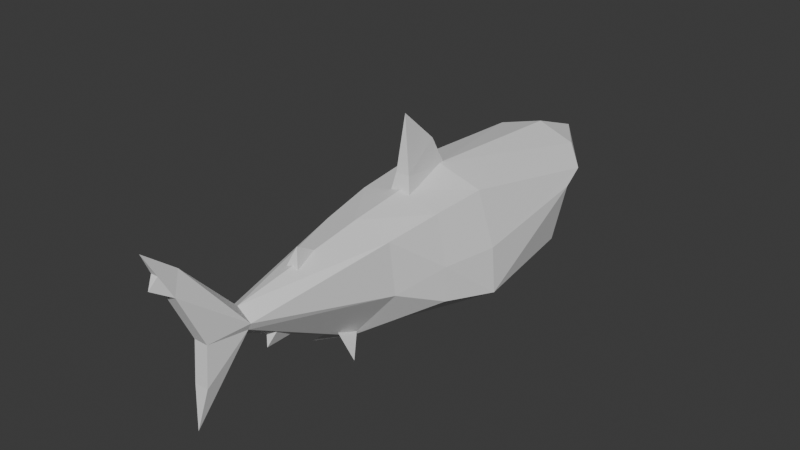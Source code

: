 # Source: penguin.blend  (saved by Blender 5.0.119; exported with 4.5.12 LTS)
import bpy
from mathutils import Matrix  # noqa: F401  (used for matrix-valued properties, if any)

bpy.ops.wm.read_factory_settings(use_empty=True)
scene = bpy.context.scene
scene.name = 'Scene'

# ---- collections
col_penguin_collection = bpy.data.collections.new('Penguin Collection'); scene.collection.children.link(col_penguin_collection)
col_seal_collection = bpy.data.collections.new('Seal Collection'); scene.collection.children.link(col_seal_collection)
col_shark_collection = bpy.data.collections.new('Shark Collection'); scene.collection.children.link(col_shark_collection)

# ---- images (referenced by path relative to the original .blend; pixels are not part of the script)
import os
ASSET_DIR = os.environ.get("B2B_ASSET_DIR", "")  # directory of the original .blend (textures are referenced by path, not embedded)
HERE = os.path.dirname(os.path.abspath(__file__))  # packed textures are extracted next to this script under _unpacked/

def load_image(name, relpath, width, height, colorspace="sRGB"):
    """Load a texture the original file referenced (path relative to the .blend, or extracted next to this script)."""
    p = next((c for c in (os.path.join(HERE, relpath), os.path.join(ASSET_DIR, relpath)) if relpath and os.path.exists(c)), "")
    if p:
        img = bpy.data.images.load(p, check_existing=True)
        img.name = name
    else:  # same state as the original file: an image datablock whose file is absent (Cycles renders it pink)
        img = bpy.data.images.new(name, width, height)
        img.source = "FILE"
        img.filepath = "//" + (relpath or name)
    img.colorspace_settings.name = colorspace
    return img
img_penguin_texture_png = load_image('penguin_texture.png', 'penguin_texture.png', 1024, 1024, 'sRGB')
img_seal_texture_png = load_image('seal_texture.png', 'seal_texture.png', 1024, 1024, 'sRGB')

# ---- materials (node trees are filled in below, after node groups)
mat_penguin_material = bpy.data.materials.new('penguin_material')
mat_seal_material = bpy.data.materials.new('seal_material')
mat_seal_material_001 = bpy.data.materials.new('seal_material.001')

# ---- material node trees
mat_penguin_material.use_nodes = True; mat_penguin_material.node_tree.nodes.clear()
_N = mat_penguin_material.node_tree.nodes; _L = mat_penguin_material.node_tree.links
n0 = _N.new('ShaderNodeBsdfPrincipled'); n0.name = 'Principled BSDF'; n0.location = (-200, 100)
n0.inputs[2].default_value = 1.0
n1 = _N.new('ShaderNodeOutputMaterial'); n1.name = 'Material Output'; n1.location = (200, 100)
n2 = _N.new('ShaderNodeTexImage'); n2.name = 'Image Texture'; n2.location = (-490, 80)
n2.image = img_penguin_texture_png
n2.interpolation = 'Closest'
_L.new(n0.outputs[0], n1.inputs[0])
_L.new(n2.outputs[0], n0.inputs[0])
n1.is_active_output = True
mat_seal_material.use_nodes = True; mat_seal_material.node_tree.nodes.clear()
_N = mat_seal_material.node_tree.nodes; _L = mat_seal_material.node_tree.links
n0 = _N.new('ShaderNodeBsdfPrincipled'); n0.name = 'Principled BSDF'; n0.location = (-200, 100)
n1 = _N.new('ShaderNodeOutputMaterial'); n1.name = 'Material Output'; n1.location = (200, 100)
n2 = _N.new('ShaderNodeTexImage'); n2.name = 'Image Texture'; n2.location = (-490, 80)
n2.image = img_seal_texture_png
n2.interpolation = 'Closest'
_L.new(n0.outputs[0], n1.inputs[0])
_L.new(n2.outputs[0], n0.inputs[0])
n1.is_active_output = True
mat_seal_material_001.use_nodes = True; mat_seal_material_001.node_tree.nodes.clear()
_N = mat_seal_material_001.node_tree.nodes; _L = mat_seal_material_001.node_tree.links
n0 = _N.new('ShaderNodeBsdfPrincipled'); n0.name = 'Principled BSDF'; n0.location = (-200, 100)
n1 = _N.new('ShaderNodeOutputMaterial'); n1.name = 'Material Output'; n1.location = (200, 100)
n2 = _N.new('ShaderNodeTexImage'); n2.name = 'Image Texture'; n2.location = (-490, 80)
n2.image = img_seal_texture_png
n2.interpolation = 'Closest'
_L.new(n0.outputs[0], n1.inputs[0])
_L.new(n2.outputs[0], n0.inputs[0])
n1.is_active_output = True

# ---- world
world_world = bpy.data.worlds.new('World'); scene.world = world_world
world_world.use_nodes = True; world_world.node_tree.nodes.clear()
_N = world_world.node_tree.nodes; _L = world_world.node_tree.links
n0 = _N.new('ShaderNodeOutputWorld'); n0.name = 'World Output'; n0.location = (200, 100)
n1 = _N.new('ShaderNodeBackground'); n1.name = 'Background'; n1.location = (-200, 100)
n1.inputs[0].default_value = (0.05088, 0.05088, 0.05088, 1.0)
_L.new(n1.outputs[0], n0.inputs[0])
n0.is_active_output = True
world_world.color = (0.05088, 0.05088, 0.05088)
world_world.sun_shadow_jitter_overblur = 0.0

# ---- meshes
me_penguin_head = bpy.data.meshes.new('penguin_head')
me_penguin_head.from_pydata([(-8.0, -3.0, 20.0), (-10.0, 6.0, 17.0), (-12.0, -3.0, 17.0), (0.0, -2.0, 22.0), (0.0, 7.0, 21.0), (0.0, -9.0, 19.0), (8.0, -3.0, 20.0), (0.0, -12.0, 13.0), (8.0, -9.0, 15.0), (0.0, -16.0, 13.0), (5.0, -11.0, 11.0), (-5.0, -11.0, 11.0), (0.0, -10.0, 6.0), (-13.0, -3.0, 9.0), (-6.0, -8.0, 5.0), (-12.0, 7.0, 10.0), (-10.0, 6.0, 6.0), (0.0, 13.0, 10.0), (0.0, 11.0, 6.0), (12.0, -3.0, 17.0), (10.0, 6.0, 17.0), (13.0, -3.0, 9.0), (12.0, 7.0, 10.0), (6.0, -8.0, 5.0), (10.0, 6.0, 6.0), (0.0, 0.0, 0.0), (-8.0, -9.0, 15.0), (0.0, 12.0, 17.0)], [], [(0, 1, 2), (3, 4, 0), (5, 6, 3), (7, 8, 5), (9, 10, 7), (11, 12, 9), (15, 16, 13), (17, 24, 18), (19, 20, 6), (21, 22, 19), (23, 24, 21), (14, 25, 12), (26, 2, 13), (5, 0, 26), (7, 26, 11), (20, 27, 4), (24, 25, 18), (21, 19, 8), (23, 12, 25), (7, 11, 9), (17, 22, 24), (15, 2, 1), (1, 0, 4), (4, 3, 6), (6, 5, 8), (8, 7, 10), (10, 9, 12), (14, 13, 16), (16, 17, 18), (16, 15, 17), (4, 6, 20), (20, 19, 22), (22, 21, 24), (24, 23, 25), (25, 14, 16), (15, 13, 2), (2, 26, 0), (0, 5, 3), (13, 11, 26), (26, 7, 5), (1, 4, 27), (16, 18, 25), (6, 8, 19), (8, 10, 21), (11, 14, 12), (23, 10, 12), (11, 13, 14), (23, 21, 10)])
_uv = me_penguin_head.uv_layers.new(name='UVMap')
_uv.uv.foreach_set('vector', [0.9844, 0.9844, 0.9844, 0.9844, 0.9844, 0.9844, 0.9844, 0.9844, 0.5, 0.9844, 0.9844, 0.9844, 0.01562, 0.9844, 0.01562, 0.9844, 0.01562, 0.9844, 0.01562, 0.875, 0.01562, 0.875, 0.01562, 0.9844, 0.01562, 0.875, 0.01562, 0.875, 0.01562, 0.875, 0.9844, 0.875, 0.9844, 0.7656, 0.9844, 0.875, 0.9844, 0.7656, 0.9844, 0.7656, 0.9844, 0.7656, 0.5, 0.7656, 0.01562, 0.7656, 0.5, 0.7656, 0.01562, 0.9844, 0.01562, 0.9844, 0.01562, 0.9844, 0.01562, 0.7656, 0.01562, 0.7656, 0.01562, 0.9844, 0.01562, 0.7656, 0.01562, 0.7656, 0.01562, 0.7656, 0.9844, 0.7656, 0.5, 0.7656, 0.9844, 0.7656, 0.9844, 0.875, 0.9844, 0.9844, 0.9844, 0.7656, 0.9844, 0.9844, 0.9844, 0.9844, 0.9844, 0.875, 0.9844, 0.875, 0.9844, 0.875, 0.9844, 0.875, 0.01562, 0.9844, 0.5, 0.9844, 0.5, 0.9844, 0.01562, 0.7656, 0.5, 0.7656, 0.5, 0.7656, 0.01562, 0.7656, 0.01562, 0.9844, 0.01562, 0.875, 0.01562, 0.7656, 0.01562, 0.7656, 0.5, 0.7656, 0.9844, 0.875, 0.9844, 0.875, 0.9844, 0.875, 0.5, 0.7656, 0.01562, 0.7656, 0.01562, 0.7656, 0.9844, 0.7656, 0.9844, 0.9844, 0.9844, 0.9844, 0.9844, 0.9844, 0.9844, 0.9844, 0.5, 0.9844, 0.5, 0.9844, 0.01562, 0.9844, 0.01562, 0.9844, 0.01562, 0.9844, 0.01562, 0.9844, 0.01562, 0.875, 0.01562, 0.875, 0.01562, 0.875, 0.01562, 0.875, 0.01562, 0.875, 0.01562, 0.875, 0.01562, 0.7656, 0.9844, 0.7656, 0.9844, 0.7656, 0.9844, 0.7656, 0.9844, 0.7656, 0.5, 0.7656, 0.5, 0.7656, 0.9844, 0.7656, 0.9844, 0.7656, 0.5, 0.7656, 0.5, 0.9844, 0.01562, 0.9844, 0.01562, 0.9844, 0.01562, 0.9844, 0.01562, 0.9844, 0.01562, 0.7656, 0.01562, 0.7656, 0.01562, 0.7656, 0.01562, 0.7656, 0.01562, 0.7656, 0.01562, 0.7656, 0.5, 0.7656, 0.5, 0.7656, 0.9844, 0.7656, 0.9844, 0.7656, 0.9844, 0.7656, 0.9844, 0.7656, 0.9844, 0.9844, 0.9844, 0.9844, 0.9844, 0.875, 0.9844, 0.9844, 0.9844, 0.9844, 0.9844, 0.9844, 0.9844, 0.9844, 0.9844, 0.7656, 0.9844, 0.875, 0.9844, 0.875, 0.9844, 0.875, 0.9844, 0.875, 0.9844, 0.9844, 0.9844, 0.9844, 0.5, 0.9844, 0.5, 0.9844, 0.9844, 0.7656, 0.5, 0.7656, 0.5, 0.7656, 0.01562, 0.9844, 0.01562, 0.875, 0.01562, 0.9844, 0.01562, 0.875, 0.01562, 0.875, 0.01562, 0.7656, 0.9844, 0.875, 0.9844, 0.7656, 0.9844, 0.7656, 0.01562, 0.7656, 0.01562, 0.875, 0.01562, 0.7656, 0.9844, 0.875, 0.9844, 0.7656, 0.9844, 0.7656, 0.01562, 0.7656, 0.01562, 0.7656, 0.01562, 0.875])
me_penguin_head.materials.append(mat_penguin_material)
me_penguin_head.update()
me_penguin_foot_right = bpy.data.meshes.new('penguin_foot_right')
me_penguin_foot_right.from_pydata([(4.768e-07, -3.0, 0.0), (-4.768e-07, 7.0, 0.0), (-6.0, 7.0, -3.0), (3.0, -4.0, -3.0), (6.0, 7.0, -3.0), (2.0, 9.0, -3.0), (4.0, 12.0, -3.0), (-4.0, 12.0, -3.0), (-2.0, 9.0, -3.0), (-3.0, -4.0, -3.0), (-9.537e-07, 14.0, -3.0)], [], [(7, 8, 2), (8, 10, 5), (5, 6, 4), (8, 9, 2), (4, 3, 5), (8, 5, 9), (9, 5, 3), (3, 0, 9), (2, 9, 0), (3, 4, 0), (2, 0, 1), (1, 0, 4), (2, 1, 7), (7, 1, 8), (8, 1, 10), (5, 10, 1), (5, 1, 6), (6, 1, 4)])
_uv = me_penguin_foot_right.uv_layers.new(name='UVMap')
_uv.uv.foreach_set('vector', [0.9844, 0.4531, 0.9844, 0.4375, 0.9844, 0.4375, 0.9844, 0.4375, 0.9844, 0.4531, 0.9844, 0.4375, 0.9844, 0.4375, 0.9844, 0.4531, 0.9844, 0.4375, 0.9844, 0.4375, 0.9844, 0.4219, 0.9844, 0.4375, 0.9844, 0.4375, 0.9844, 0.4219, 0.9844, 0.4375, 0.9844, 0.4375, 0.9844, 0.4375, 0.9844, 0.4219, 0.9844, 0.4219, 0.9844, 0.4375, 0.9844, 0.4219, 0.9844, 0.4219, 0.9844, 0.4219, 0.9844, 0.4219, 0.9844, 0.4375, 0.9844, 0.4219, 0.9844, 0.4219, 0.9844, 0.4219, 0.9844, 0.4375, 0.9844, 0.4219, 0.9844, 0.4375, 0.9844, 0.4219, 0.9844, 0.4375, 0.9844, 0.4375, 0.9844, 0.4219, 0.9844, 0.4375, 0.9844, 0.4375, 0.9844, 0.4375, 0.9844, 0.4531, 0.9844, 0.4531, 0.9844, 0.4375, 0.9844, 0.4375, 0.9844, 0.4375, 0.9844, 0.4375, 0.9844, 0.4531, 0.9844, 0.4375, 0.9844, 0.4531, 0.9844, 0.4375, 0.9844, 0.4375, 0.9844, 0.4375, 0.9844, 0.4531, 0.9844, 0.4531, 0.9844, 0.4375, 0.9844, 0.4375])
me_penguin_foot_right.materials.append(mat_penguin_material)
me_penguin_foot_right.update()
me_penguin_foot_left = bpy.data.meshes.new('penguin_foot_left')
me_penguin_foot_left.from_pydata([(-4.768e-07, -3.0, 0.0), (4.768e-07, 7.0, 0.0), (6.0, 7.0, -3.0), (-3.0, -4.0, -3.0), (-6.0, 7.0, -3.0), (-2.0, 9.0, -3.0), (-4.0, 12.0, -3.0), (4.0, 12.0, -3.0), (2.0, 9.0, -3.0), (3.0, -4.0, -3.0), (9.537e-07, 14.0, -3.0)], [], [(7, 2, 8), (8, 5, 10), (5, 4, 6), (8, 2, 9), (4, 5, 3), (8, 9, 5), (9, 3, 5), (3, 9, 0), (2, 0, 9), (3, 0, 4), (2, 1, 0), (1, 4, 0), (2, 7, 1), (7, 8, 1), (8, 10, 1), (5, 1, 10), (5, 6, 1), (6, 4, 1)])
_uv = me_penguin_foot_left.uv_layers.new(name='UVMap')
_uv.uv.foreach_set('vector', [0.9844, 0.4531, 0.9844, 0.4375, 0.9844, 0.4375, 0.9844, 0.4375, 0.9844, 0.4375, 0.9844, 0.4531, 0.9844, 0.4375, 0.9844, 0.4375, 0.9844, 0.4531, 0.9844, 0.4375, 0.9844, 0.4375, 0.9844, 0.4219, 0.9844, 0.4375, 0.9844, 0.4375, 0.9844, 0.4219, 0.9844, 0.4375, 0.9844, 0.4219, 0.9844, 0.4375, 0.9844, 0.4219, 0.9844, 0.4219, 0.9844, 0.4375, 0.9844, 0.4219, 0.9844, 0.4219, 0.9844, 0.4219, 0.9844, 0.4375, 0.9844, 0.4219, 0.9844, 0.4219, 0.9844, 0.4219, 0.9844, 0.4219, 0.9844, 0.4375, 0.9844, 0.4375, 0.9844, 0.4375, 0.9844, 0.4219, 0.9844, 0.4375, 0.9844, 0.4375, 0.9844, 0.4219, 0.9844, 0.4375, 0.9844, 0.4531, 0.9844, 0.4375, 0.9844, 0.4531, 0.9844, 0.4375, 0.9844, 0.4375, 0.9844, 0.4375, 0.9844, 0.4531, 0.9844, 0.4375, 0.9844, 0.4375, 0.9844, 0.4375, 0.9844, 0.4531, 0.9844, 0.4375, 0.9844, 0.4531, 0.9844, 0.4375, 0.9844, 0.4531, 0.9844, 0.4375, 0.9844, 0.4375])
me_penguin_foot_left.materials.append(mat_penguin_material)
me_penguin_foot_left.update()
me_penguin_body = bpy.data.meshes.new('penguin_body')
me_penguin_body.from_pydata([(-11.0, -6.0, 5.0), (-11.0, -10.0, 12.0), (-14.0, -1.0, 11.0), (-9.0, -6.0, 23.0), (-9.0, 6.0, 23.0), (-7.0, -1.0, 1.0), (0.0, -12.0, 4.0), (-5.0, -12.0, 9.0), (0.0, -13.0, 11.0), (0.0, -10.0, 24.0), (11.0, -10.0, 12.0), (14.0, -1.0, 11.0), (9.0, -6.0, 23.0), (0.0, 10.0, 5.0), (-9.0, 8.0, 5.0), (0.0, 12.0, 11.0), (-11.0, 9.0, 11.0), (0.0, 11.0, 22.0), (11.0, 9.0, 11.0), (9.0, 6.0, 23.0), (9.0, 8.0, 5.0), (7.0, -1.0, 1.0), (11.0, -6.0, 5.0), (5.0, -12.0, 9.0), (0.0, -18.0, 11.0), (0.0, 0.0, 38.0), (-6.0, 3.0, 32.0), (-6.0, -3.0, 32.0), (6.0, -3.0, 32.0), (6.0, 3.0, 32.0), (0.0, -6.0, 32.0), (0.0, 6.0, 32.0)], [], [(0, 1, 2), (2, 3, 4), (5, 6, 0), (7, 0, 6), (0, 7, 1), (8, 1, 7), (1, 8, 9), (10, 9, 8), (11, 12, 10), (6, 5, 13), (14, 13, 5), (13, 14, 15), (16, 15, 14), (15, 16, 17), (18, 17, 19), (20, 15, 18), (15, 20, 13), (21, 13, 20), (11, 10, 22), (23, 22, 10), (22, 23, 6), (24, 6, 23), (6, 24, 7), (8, 7, 24), (5, 0, 14), (2, 14, 0), (14, 2, 16), (22, 6, 21), (13, 21, 6), (24, 23, 8), (10, 8, 23), (21, 20, 22), (11, 22, 20), (20, 18, 11), (3, 2, 1), (9, 10, 12), (12, 11, 19), (4, 17, 16), (4, 16, 2), (19, 31, 29), (19, 11, 18), (3, 1, 9), (17, 18, 15), (28, 9, 12), (9, 27, 3), (4, 31, 17), (27, 26, 4), (29, 28, 12), (27, 4, 3), (29, 12, 19), (19, 17, 31), (4, 26, 31), (9, 30, 27), (28, 30, 9), (25, 26, 27), (25, 28, 29), (25, 30, 28), (25, 27, 30), (25, 31, 26), (25, 29, 31)])
_uv = me_penguin_body.uv_layers.new(name='UVMap')
_uv.uv.foreach_set('vector', [0.4531, 0.04688, 0.4688, 0.125, 0.4531, 0.125, 0.4531, 0.125, 0.4375, 0.375, 0.375, 0.375, 0.375, 0.01562, 0.4844, 0.04688, 0.4531, 0.04688, 0.4688, 0.07812, 0.4531, 0.04688, 0.4844, 0.04688, 0.4531, 0.04688, 0.4688, 0.07812, 0.4688, 0.125, 0.4844, 0.125, 0.4688, 0.125, 0.4688, 0.07812, 0.4688, 0.125, 0.4844, 0.125, 0.4844, 0.375, 0.03125, 0.125, 0.01562, 0.375, 0.01562, 0.125, 0.04688, 0.125, 0.0625, 0.375, 0.03125, 0.125, 0.25, 0.01562, 0.375, 0.01562, 0.25, 0.04688, 0.375, 0.04688, 0.25, 0.04688, 0.375, 0.01562, 0.25, 0.04688, 0.375, 0.04688, 0.25, 0.125, 0.375, 0.125, 0.25, 0.125, 0.375, 0.04688, 0.25, 0.125, 0.375, 0.125, 0.25, 0.375, 0.125, 0.125, 0.25, 0.375, 0.125, 0.375, 0.125, 0.04688, 0.25, 0.125, 0.125, 0.125, 0.25, 0.125, 0.125, 0.04688, 0.25, 0.04688, 0.125, 0.01562, 0.25, 0.04688, 0.125, 0.04688, 0.04688, 0.125, 0.03125, 0.125, 0.04688, 0.04688, 0.03125, 0.07812, 0.04688, 0.04688, 0.03125, 0.125, 0.04688, 0.04688, 0.03125, 0.07812, 0.01562, 0.04688, 0.01562, 0.125, 0.01562, 0.04688, 0.03125, 0.07812, 0.4844, 0.04688, 0.4844, 0.125, 0.4688, 0.07812, 0.4844, 0.125, 0.4688, 0.07812, 0.4844, 0.125, 0.375, 0.01562, 0.4531, 0.04688, 0.375, 0.04688, 0.4531, 0.125, 0.375, 0.04688, 0.4531, 0.04688, 0.375, 0.04688, 0.4531, 0.125, 0.375, 0.125, 0.04688, 0.04688, 0.01562, 0.04688, 0.125, 0.01562, 0.25, 0.04688, 0.125, 0.01562, 0.25, 0.01562, 0.01562, 0.125, 0.03125, 0.07812, 0.01562, 0.125, 0.03125, 0.125, 0.01562, 0.125, 0.03125, 0.07812, 0.125, 0.01562, 0.125, 0.04688, 0.04688, 0.04688, 0.04688, 0.125, 0.04688, 0.04688, 0.125, 0.04688, 0.125, 0.04688, 0.125, 0.125, 0.04688, 0.125, 0.4375, 0.375, 0.4531, 0.125, 0.4688, 0.125, 0.01562, 0.375, 0.03125, 0.125, 0.0625, 0.375, 0.0625, 0.375, 0.04688, 0.125, 0.125, 0.375, 0.375, 0.375, 0.25, 0.375, 0.375, 0.125, 0.375, 0.375, 0.375, 0.125, 0.4531, 0.125, 0.125, 0.375, 0.25, 0.4688, 0.125, 0.4688, 0.125, 0.375, 0.04688, 0.125, 0.125, 0.125, 0.4375, 0.375, 0.4688, 0.125, 0.4844, 0.375, 0.25, 0.375, 0.125, 0.125, 0.25, 0.125, 0.0625, 0.4531, 0.01562, 0.375, 0.0625, 0.375, 0.4844, 0.375, 0.4375, 0.4531, 0.4375, 0.375, 0.375, 0.375, 0.25, 0.4688, 0.25, 0.375, 0.4375, 0.4531, 0.375, 0.4688, 0.375, 0.375, 0.125, 0.4688, 0.0625, 0.4531, 0.0625, 0.375, 0.4375, 0.4531, 0.375, 0.375, 0.4375, 0.375, 0.125, 0.4688, 0.0625, 0.375, 0.125, 0.375, 0.125, 0.375, 0.25, 0.375, 0.25, 0.4688, 0.375, 0.375, 0.375, 0.4688, 0.25, 0.4688, 0.4844, 0.375, 0.4844, 0.4844, 0.4375, 0.4531, 0.0625, 0.4531, 0.01562, 0.4844, 0.01562, 0.375, 0.375, 0.4844, 0.375, 0.4688, 0.4375, 0.4531, 0.125, 0.4844, 0.0625, 0.4531, 0.125, 0.4688, 0.125, 0.4844, 0.01562, 0.4844, 0.0625, 0.4531, 0.375, 0.4844, 0.4375, 0.4531, 0.4844, 0.4844, 0.25, 0.4844, 0.25, 0.4688, 0.375, 0.4688, 0.25, 0.4844, 0.125, 0.4688, 0.25, 0.4688])
me_penguin_body.materials.append(mat_penguin_material)
me_penguin_body.update()
me_penguin_flipper_right = bpy.data.meshes.new('penguin_flipper_right')
me_penguin_flipper_right.from_pydata([(0.0, -6.0, 0.0), (7.0, -5.0, -5.0), (3.0, 4.0, 0.0), (9.0, -4.0, -14.0), (8.0, 3.0, -11.0), (4.0, -7.0, -7.0), (9.537e-07, 6.0, 0.0), (3.0, 6.0, -5.0), (-3.0, -1.0, 2.0)], [], [(1, 2, 0), (3, 4, 1), (1, 5, 3), (5, 0, 7), (2, 4, 7), (2, 1, 4), (6, 7, 0), (4, 3, 5), (5, 1, 0), (5, 7, 4), (7, 6, 2), (2, 8, 0), (6, 8, 2), (6, 0, 8)])
_uv = me_penguin_flipper_right.uv_layers.new(name='UVMap')
_uv.uv.foreach_set('vector', [0.01562, 0.01562, 0.01562, 0.01562, 0.01562, 0.01562, 0.01562, 0.01562, 0.01562, 0.01562, 0.01562, 0.01562, 0.01562, 0.01562, 0.01562, 0.01562, 0.01562, 0.01562, 0.01562, 0.01562, 0.01562, 0.01562, 0.01562, 0.01562, 0.01562, 0.01562, 0.01562, 0.01562, 0.01562, 0.01562, 0.01562, 0.01562, 0.01562, 0.01562, 0.01562, 0.01562, 0.01562, 0.01562, 0.01562, 0.01562, 0.01562, 0.01562, 0.01562, 0.01562, 0.01562, 0.01562, 0.01562, 0.01562, 0.01562, 0.01562, 0.01562, 0.01562, 0.01562, 0.01562, 0.01562, 0.01562, 0.01562, 0.01562, 0.01562, 0.01562, 0.01562, 0.01562, 0.01562, 0.01562, 0.01562, 0.01562, 0.01562, 0.01562, 0.01562, 0.01562, 0.01562, 0.01562, 0.01562, 0.01562, 0.01562, 0.01562, 0.01562, 0.01562, 0.01562, 0.01562, 0.01562, 0.01562, 0.01562, 0.01562])
me_penguin_flipper_right.materials.append(mat_penguin_material)
me_penguin_flipper_right.update()
me_penguin_flipper_left = bpy.data.meshes.new('penguin_flipper_left')
me_penguin_flipper_left.from_pydata([(0.0, -6.0, 0.0), (-7.0, -5.0, -5.0), (-3.0, 4.0, 0.0), (-9.0, -4.0, -14.0), (-8.0, 3.0, -11.0), (-4.0, -7.0, -7.0), (-9.537e-07, 6.0, 0.0), (-3.0, 6.0, -5.0), (3.0, -1.0, 2.0)], [], [(1, 0, 2), (3, 1, 4), (1, 3, 5), (5, 7, 0), (2, 7, 4), (2, 4, 1), (6, 0, 7), (4, 5, 3), (5, 0, 1), (5, 4, 7), (7, 2, 6), (2, 0, 8), (6, 2, 8), (6, 8, 0)])
_uv = me_penguin_flipper_left.uv_layers.new(name='UVMap')
_uv.uv.foreach_set('vector', [0.01562, 0.01562, 0.01562, 0.01562, 0.01562, 0.01562, 0.01562, 0.01562, 0.01562, 0.01562, 0.01562, 0.01562, 0.01562, 0.01562, 0.01562, 0.01562, 0.01562, 0.01562, 0.01562, 0.01562, 0.01562, 0.01562, 0.01562, 0.01562, 0.01562, 0.01562, 0.01562, 0.01562, 0.01562, 0.01562, 0.01562, 0.01562, 0.01562, 0.01562, 0.01562, 0.01562, 0.01562, 0.01562, 0.01562, 0.01562, 0.01562, 0.01562, 0.01562, 0.01562, 0.01562, 0.01562, 0.01562, 0.01562, 0.01562, 0.01562, 0.01562, 0.01562, 0.01562, 0.01562, 0.01562, 0.01562, 0.01562, 0.01562, 0.01562, 0.01562, 0.01562, 0.01562, 0.01562, 0.01562, 0.01562, 0.01562, 0.01562, 0.01562, 0.01562, 0.01562, 0.01562, 0.01562, 0.01562, 0.01562, 0.01562, 0.01562, 0.01562, 0.01562, 0.01562, 0.01562, 0.01562, 0.01562, 0.01562, 0.01562])
me_penguin_flipper_left.materials.append(mat_penguin_material)
me_penguin_flipper_left.update()
me_penguin_glasses = bpy.data.meshes.new('penguin_glasses')
me_penguin_glasses.from_pydata([(-7.0, 12.0, 9.0), (-14.0, 8.0, 19.0), (0.0, 13.0, 15.0), (0.0, 13.0, 16.0), (0.0, 15.0, 14.0), (0.0, 15.0, 15.0), (7.0, 12.0, 9.0), (14.0, 8.0, 19.0)], [], [(0, 5, 4), (3, 0, 2), (0, 4, 2), (5, 1, 3), (6, 4, 5), (3, 2, 6), (6, 2, 4), (5, 3, 7), (6, 5, 7), (0, 1, 5), (3, 6, 7), (3, 1, 0)])
_uv = me_penguin_glasses.uv_layers.new(name='UVMap')
_uv.uv.foreach_set('vector', [0.9844, 0.4844, 0.9844, 0.4844, 0.9844, 0.4844, 0.9844, 0.4844, 0.9844, 0.4844, 0.9844, 0.4844, 0.9844, 0.4844, 0.9844, 0.4844, 0.9844, 0.4844, 0.9844, 0.4844, 0.9844, 0.4844, 0.9844, 0.4844, 0.9844, 0.4844, 0.9844, 0.4844, 0.9844, 0.4844, 0.9844, 0.4844, 0.9844, 0.4844, 0.9844, 0.4844, 0.9844, 0.4844, 0.9844, 0.4844, 0.9844, 0.4844, 0.9844, 0.4844, 0.9844, 0.4844, 0.9844, 0.4844, 0.9844, 0.4844, 0.9844, 0.4844, 0.9844, 0.4844, 0.9844, 0.4844, 0.9844, 0.4844, 0.9844, 0.4844, 0.9844, 0.4844, 0.9844, 0.4844, 0.9844, 0.4844, 0.9844, 0.4844, 0.9844, 0.4844, 0.9844, 0.4844])
me_penguin_glasses.materials.append(mat_penguin_material)
me_penguin_glasses.update()
me_penguin_beak = bpy.data.meshes.new('penguin_beak')
me_penguin_beak.from_pydata([(2.0, 17.0, 10.92), (0.0, 11.0, 6.924), (-2.0, 17.0, 10.92), (4.0, 10.0, 9.924), (0.0, 12.0, 14.92), (0.0, 20.0, 10.92), (-4.0, 10.0, 9.924)], [], [(0, 1, 2), (3, 0, 4), (5, 2, 4), (5, 0, 2), (6, 2, 1), (1, 0, 3), (5, 4, 0), (6, 4, 2)])
_uv = me_penguin_beak.uv_layers.new(name='UVMap')
_uv.uv.foreach_set('vector', [0.9844, 0.4531, 0.9844, 0.4219, 0.9844, 0.4531, 0.9844, 0.4219, 0.9844, 0.4531, 0.9844, 0.4219, 0.9844, 0.4531, 0.9844, 0.4531, 0.9844, 0.4219, 0.9844, 0.4531, 0.9844, 0.4531, 0.9844, 0.4531, 0.9844, 0.4219, 0.9844, 0.4531, 0.9844, 0.4219, 0.9844, 0.4219, 0.9844, 0.4531, 0.9844, 0.4219, 0.9844, 0.4531, 0.9844, 0.4219, 0.9844, 0.4531, 0.9844, 0.4219, 0.9844, 0.4219, 0.9844, 0.4531])
me_penguin_beak.materials.append(mat_penguin_material)
me_penguin_beak.update()
me_penguin_glasses_v2 = bpy.data.meshes.new('penguin_glasses_v2')
me_penguin_glasses_v2.from_pydata([(-3.0, 13.0, 13.0), (-3.0, 13.0, 14.0), (0.0, 13.0, 15.0), (0.0, 13.0, 16.0), (0.0, 14.0, 14.0), (0.0, 14.0, 15.0), (3.0, 13.0, 13.0), (3.0, 13.0, 14.0), (-8.0, 11.0, 10.0), (-8.0, 11.0, 17.0), (-5.0, 12.0, 10.0), (-5.0, 12.0, 17.0), (-10.0, 10.0, 12.0), (-3.0, 13.0, 12.0), (-7.0, 11.0, 14.0), (-7.0, 13.0, 14.0), (-10.0, 10.0, 15.0), (-3.0, 13.0, 15.0), (8.0, 11.0, 10.0), (8.0, 11.0, 17.0), (5.0, 12.0, 10.0), (5.0, 12.0, 17.0), (10.0, 10.0, 12.0), (3.0, 13.0, 12.0), (7.0, 11.0, 14.0), (7.0, 13.0, 14.0), (10.0, 10.0, 15.0), (3.0, 13.0, 15.0)], [], [(0, 5, 4), (3, 0, 2), (0, 4, 2), (5, 1, 3), (6, 4, 5), (3, 2, 6), (6, 2, 4), (5, 3, 7), (6, 5, 7), (0, 1, 5), (3, 6, 7), (3, 1, 0), (11, 9, 14), (16, 14, 9), (12, 14, 16), (8, 14, 12), (10, 14, 8), (10, 13, 14), (14, 13, 17), (14, 17, 11), (15, 11, 17), (11, 15, 9), (16, 9, 15), (16, 15, 12), (12, 15, 8), (8, 15, 10), (10, 15, 13), (21, 24, 19), (26, 19, 24), (22, 26, 24), (18, 22, 24), (20, 18, 24), (20, 24, 23), (24, 27, 23), (24, 21, 27), (25, 27, 21), (21, 19, 25), (26, 25, 19), (26, 22, 25), (22, 18, 25), (18, 20, 25), (20, 23, 25), (15, 17, 13), (23, 27, 25)])
_uv = me_penguin_glasses_v2.uv_layers.new(name='UVMap')
_uv.uv.foreach_set('vector', [0.9844, 0.4844, 0.9844, 0.4844, 0.9844, 0.4844, 0.9844, 0.4844, 0.9844, 0.4844, 0.9844, 0.4844, 0.9844, 0.4844, 0.9844, 0.4844, 0.9844, 0.4844, 0.9844, 0.4844, 0.9844, 0.4844, 0.9844, 0.4844, 0.9844, 0.4844, 0.9844, 0.4844, 0.9844, 0.4844, 0.9844, 0.4844, 0.9844, 0.4844, 0.9844, 0.4844, 0.9844, 0.4844, 0.9844, 0.4844, 0.9844, 0.4844, 0.9844, 0.4844, 0.9844, 0.4844, 0.9844, 0.4844, 0.9844, 0.4844, 0.9844, 0.4844, 0.9844, 0.4844, 0.9844, 0.4844, 0.9844, 0.4844, 0.9844, 0.4844, 0.9844, 0.4844, 0.9844, 0.4844, 0.9844, 0.4844, 0.9844, 0.4844, 0.9844, 0.4844, 0.9844, 0.4844, 0.9844, 0.4844, 0.9844, 0.4844, 0.9844, 0.4844, 0.9844, 0.4844, 0.9844, 0.4844, 0.9844, 0.4844, 0.9844, 0.4844, 0.9844, 0.4844, 0.9844, 0.4844, 0.9844, 0.4844, 0.9844, 0.4844, 0.9844, 0.4844, 0.9844, 0.4844, 0.9844, 0.4844, 0.9844, 0.4844, 0.9844, 0.4844, 0.9844, 0.4844, 0.9844, 0.4844, 0.9844, 0.4844, 0.9844, 0.4844, 0.9844, 0.4844, 0.9844, 0.4844, 0.9844, 0.4844, 0.9844, 0.4844, 0.9844, 0.4844, 0.9844, 0.4844, 0.9844, 0.4844, 0.9844, 0.4844, 0.9844, 0.4844, 0.9844, 0.4844, 0.9844, 0.4844, 0.9844, 0.4844, 0.9844, 0.4844, 0.9844, 0.4844, 0.9844, 0.4844, 0.9844, 0.4844, 0.9844, 0.4844, 0.9844, 0.4844, 0.9844, 0.4844, 0.9844, 0.4844, 0.9844, 0.4844, 0.9844, 0.4844, 0.9844, 0.4844, 0.9844, 0.4844, 0.9844, 0.4844, 0.9844, 0.4844, 0.9844, 0.4844, 0.9844, 0.4844, 0.9844, 0.4844, 0.9844, 0.4844, 0.9844, 0.4844, 0.9844, 0.4844, 0.9844, 0.4844, 0.9844, 0.4844, 0.9844, 0.4844, 0.9844, 0.4844, 0.9844, 0.4844, 0.9844, 0.4844, 0.9844, 0.4844, 0.9844, 0.4844, 0.9844, 0.4844, 0.9844, 0.4844, 0.9844, 0.4844, 0.9844, 0.4844, 0.9844, 0.4844, 0.9844, 0.4844, 0.9844, 0.4844, 0.9844, 0.4844, 0.9844, 0.4844, 0.9844, 0.4844, 0.9844, 0.4844, 0.9844, 0.4844, 0.9844, 0.4844, 0.9844, 0.4844, 0.9844, 0.4844, 0.9844, 0.4844, 0.9844, 0.4844, 0.9844, 0.4844, 0.9844, 0.4844, 0.9844, 0.4844, 0.9844, 0.4844, 0.9844, 0.4844, 0.9844, 0.4844, 0.9844, 0.4844, 0.9844, 0.4844, 0.9844, 0.4844, 0.9844, 0.4844, 0.9844, 0.4844, 0.9844, 0.4844, 0.9844, 0.4844, 0.9844, 0.4844, 0.9844, 0.4844, 0.9844, 0.4844, 0.9844, 0.4844, 0.9844, 0.4844, 0.9844, 0.4844])
me_penguin_glasses_v2.materials.append(mat_penguin_material)
me_penguin_glasses_v2.update()
me_penguin_glasses_v3 = bpy.data.meshes.new('penguin_glasses_v3')
me_penguin_glasses_v3.from_pydata([(-10.0, 7.0, 17.0), (-10.0, 7.0, 19.0), (-3.0, 11.0, 15.0), (-3.0, 11.0, 17.0), (-3.0, 12.0, 15.0), (-3.0, 12.0, 17.0), (-10.0, 8.0, 19.0), (-10.0, 8.0, 17.0), (3.0, 11.0, 15.0), (3.0, 11.0, 17.0), (10.0, 7.0, 17.0), (10.0, 7.0, 19.0), (10.0, 8.0, 17.0), (10.0, 8.0, 19.0), (3.0, 12.0, 17.0), (3.0, 12.0, 15.0)], [], [(5, 6, 1), (3, 0, 2), (0, 4, 2), (5, 1, 3), (5, 2, 4), (5, 3, 2), (1, 6, 0), (3, 1, 0), (7, 0, 6), (0, 7, 4), (6, 5, 7), (4, 7, 5), (13, 14, 9), (11, 8, 10), (8, 12, 10), (13, 9, 11), (13, 10, 12), (13, 11, 10), (9, 14, 8), (11, 9, 8), (15, 8, 14), (8, 15, 12), (14, 13, 15), (12, 15, 13)])
_uv = me_penguin_glasses_v3.uv_layers.new(name='UVMap')
_uv.uv.foreach_set('vector', [0.9844, 0.4844, 0.9844, 0.4844, 0.9844, 0.4844, 0.9844, 0.4844, 0.9844, 0.4844, 0.9844, 0.4844, 0.9844, 0.4844, 0.9844, 0.4844, 0.9844, 0.4844, 0.9844, 0.4844, 0.9844, 0.4844, 0.9844, 0.4844, 0.9844, 0.4844, 0.9844, 0.4844, 0.9844, 0.4844, 0.9844, 0.4844, 0.9844, 0.4844, 0.9844, 0.4844, 0.9844, 0.4844, 0.9844, 0.4844, 0.9844, 0.4844, 0.9844, 0.4844, 0.9844, 0.4844, 0.9844, 0.4844, 0.9844, 0.4844, 0.9844, 0.4844, 0.9844, 0.4844, 0.9844, 0.4844, 0.9844, 0.4844, 0.9844, 0.4844, 0.9844, 0.4844, 0.9844, 0.4844, 0.9844, 0.4844, 0.9844, 0.4844, 0.9844, 0.4844, 0.9844, 0.4844, 0.9844, 0.4844, 0.9844, 0.4844, 0.9844, 0.4844, 0.9844, 0.4844, 0.9844, 0.4844, 0.9844, 0.4844, 0.9844, 0.4844, 0.9844, 0.4844, 0.9844, 0.4844, 0.9844, 0.4844, 0.9844, 0.4844, 0.9844, 0.4844, 0.9844, 0.4844, 0.9844, 0.4844, 0.9844, 0.4844, 0.9844, 0.4844, 0.9844, 0.4844, 0.9844, 0.4844, 0.9844, 0.4844, 0.9844, 0.4844, 0.9844, 0.4844, 0.9844, 0.4844, 0.9844, 0.4844, 0.9844, 0.4844, 0.9844, 0.4844, 0.9844, 0.4844, 0.9844, 0.4844, 0.9844, 0.4844, 0.9844, 0.4844, 0.9844, 0.4844, 0.9844, 0.4844, 0.9844, 0.4844, 0.9844, 0.4844, 0.9844, 0.4844, 0.9844, 0.4844, 0.9844, 0.4844])
me_penguin_glasses_v3.materials.append(mat_penguin_material)
me_penguin_glasses_v3.update()
me_penguin_eyes = bpy.data.meshes.new('penguin_eyes')
me_penguin_eyes.from_pydata([(-10.0, 6.0, 17.0), (-12.0, 7.0, 10.0), (0.0, 13.0, 10.0), (10.0, 6.0, 17.0), (12.0, 7.0, 10.0), (0.0, 12.0, 17.0)], [], [(4, 2, 3), (2, 1, 0), (2, 0, 5), (3, 2, 5)])
_uv = me_penguin_eyes.uv_layers.new(name='UVMap')
_uv.uv.foreach_set('vector', [0.01562, 0.7656, 0.5, 0.7656, 0.01562, 0.9844, 0.5, 0.7656, 0.9844, 0.7656, 0.9844, 0.9844, 0.5, 0.7656, 0.9844, 0.9844, 0.5, 0.9844, 0.01562, 0.9844, 0.5, 0.7656, 0.5, 0.9844])
me_penguin_eyes.materials.append(mat_penguin_material)
me_penguin_eyes.update()
me_penguin_eyes_v2 = bpy.data.meshes.new('penguin_eyes_v2')
me_penguin_eyes_v2.from_pydata([(-10.0, 6.0, 17.0), (-12.0, 7.0, 10.0), (0.0, 13.0, 10.0), (10.0, 6.0, 17.0), (12.0, 7.0, 10.0), (0.0, 12.0, 17.0)], [], [(4, 2, 3), (2, 1, 0), (2, 0, 5), (3, 2, 5)])
_uv = me_penguin_eyes_v2.uv_layers.new(name='UVMap')
_uv.uv.foreach_set('vector', [0.01562, 0.5156, 0.5, 0.5156, 0.01562, 0.7344, 0.5, 0.5156, 0.9844, 0.5156, 0.9844, 0.7344, 0.5, 0.5156, 0.9844, 0.7344, 0.5, 0.7344, 0.01562, 0.7344, 0.5, 0.5156, 0.5, 0.7344])
me_penguin_eyes_v2.materials.append(mat_penguin_material)
me_penguin_eyes_v2.update()
me_seal_body = bpy.data.meshes.new('seal_body')
me_seal_body.from_pydata([(-18.0, 0.0, 4.0), (-18.0, 12.0, 4.0), (-18.0, 13.0, 17.0), (-16.0, 12.0, 0.0), (-8.0, -16.0, 0.0), (8.0, -16.0, 0.0), (16.0, 12.0, 0.0), (18.0, 0.0, 4.0), (16.0, -16.0, 16.0), (0.0, -18.0, 12.0), (0.0, 28.0, 18.0), (7.0, 13.0, 28.0), (-7.0, 13.0, 28.0), (6.0, -16.0, 24.0), (-6.0, -16.0, 24.0), (0.0, 34.0, 8.0), (-4.0, 30.0, 2.0), (4.0, 30.0, 2.0), (-7.0, 31.0, 6.0), (-2.0, 34.0, 11.0), (-9.0, 31.0, 8.0), (-10.0, 29.0, 12.0), (7.0, 31.0, 6.0), (2.0, 34.0, 11.0), (9.0, 31.0, 8.0), (10.0, 29.0, 12.0), (18.0, 12.0, 4.0), (18.0, 13.0, 17.0), (10.0, 25.0, 18.0), (20.0, 0.0, 18.0), (-16.0, -16.0, 16.0), (-20.0, 0.0, 18.0), (-8.0, 0.0, 30.0), (8.0, 0.0, 30.0), (-10.0, 25.0, 18.0), (-16.0, 0.0, 0.0), (16.0, 0.0, 0.0), (0.0, 30.0, 12.0)], [], [(16, 15, 17), (19, 23, 15), (15, 22, 17), (16, 18, 15), (23, 22, 15), (18, 19, 15), (23, 24, 22), (19, 18, 20), (24, 23, 25), (20, 21, 19), (23, 37, 25), (17, 22, 6), (6, 22, 26), (24, 26, 22), (27, 26, 24), (25, 27, 24), (1, 18, 3), (16, 3, 18), (20, 18, 1), (2, 20, 1), (21, 20, 2), (2, 34, 21), (28, 27, 25), (10, 11, 28), (10, 34, 12), (11, 10, 12), (12, 34, 2), (28, 11, 27), (32, 33, 12), (12, 33, 11), (13, 33, 32), (13, 32, 14), (2, 31, 12), (31, 32, 12), (1, 0, 2), (2, 0, 31), (1, 3, 0), (3, 35, 0), (26, 27, 7), (6, 26, 7), (5, 36, 7), (7, 27, 29), (27, 11, 29), (33, 29, 11), (29, 33, 13), (32, 31, 14), (31, 0, 30), (7, 29, 8), (30, 14, 31), (29, 13, 8), (4, 30, 0), (5, 7, 8), (14, 9, 13), (8, 13, 9), (9, 14, 30), (9, 30, 4), (9, 5, 8), (5, 9, 4), (0, 35, 4), (7, 36, 6), (4, 35, 5), (5, 35, 36), (35, 3, 36), (36, 3, 6), (3, 16, 6), (16, 17, 6), (19, 37, 23), (37, 19, 21)])
_uv = me_seal_body.uv_layers.new(name='UVMap')
_uv.uv.foreach_set('vector', [0.8906, 0.01562, 0.75, 0.09375, 0.6094, 0.01562, 0.8125, 0.1562, 0.6875, 0.1562, 0.75, 0.09375, 0.75, 0.09375, 0.5625, 0.07812, 0.6094, 0.01562, 0.8906, 0.01562, 0.9375, 0.07812, 0.75, 0.09375, 0.6875, 0.1562, 0.5625, 0.07812, 0.75, 0.09375, 0.9375, 0.07812, 0.8125, 0.1562, 0.75, 0.09375, 0.6875, 0.1562, 0.5156, 0.1406, 0.5625, 0.07812, 0.8125, 0.1562, 0.9375, 0.07812, 0.9844, 0.1406, 0.5156, 0.1406, 0.6875, 0.1562, 0.5156, 0.2344, 0.9844, 0.1406, 0.9844, 0.2344, 0.8125, 0.1562, 0.6875, 0.1562, 0.7485, 0.2344, 0.5156, 0.2344, 0.01562, 0.01562, 0.04688, 0.01562, 0.01562, 0.1094, 0.01562, 0.1094, 0.04688, 0.01562, 0.04688, 0.1094, 0.07812, 0.01562, 0.04688, 0.1094, 0.04688, 0.01562, 0.1094, 0.1094, 0.04688, 0.1094, 0.07812, 0.01562, 0.1094, 0.01562, 0.1094, 0.1094, 0.07812, 0.01562, 0.3906, 0.1094, 0.3906, 0.01562, 0.4219, 0.1094, 0.4219, 0.01562, 0.4219, 0.1094, 0.3906, 0.01562, 0.3594, 0.01562, 0.3906, 0.01562, 0.3906, 0.1094, 0.3281, 0.1094, 0.3594, 0.01562, 0.3906, 0.1094, 0.3281, 0.01562, 0.3594, 0.01562, 0.3281, 0.1094, 0.3281, 0.1094, 0.2969, 0.01562, 0.3281, 0.01562, 0.1406, 0.01562, 0.1094, 0.1094, 0.1094, 0.01562, 0.2188, 0.01562, 0.1719, 0.1094, 0.1406, 0.01562, 0.2188, 0.01562, 0.2969, 0.01562, 0.2656, 0.1094, 0.1719, 0.1094, 0.2188, 0.01562, 0.2656, 0.1094, 0.2656, 0.1094, 0.2969, 0.01562, 0.3281, 0.1094, 0.1406, 0.01562, 0.1719, 0.1094, 0.1094, 0.1094, 0.2656, 0.2031, 0.1719, 0.2031, 0.2656, 0.1094, 0.2656, 0.1094, 0.1719, 0.2031, 0.1719, 0.1094, 0.1719, 0.2969, 0.1719, 0.2031, 0.2656, 0.2031, 0.1719, 0.2969, 0.2656, 0.2031, 0.2656, 0.2969, 0.3281, 0.1094, 0.3281, 0.2031, 0.2656, 0.1094, 0.3281, 0.2031, 0.2656, 0.2031, 0.2656, 0.1094, 0.3906, 0.1094, 0.3906, 0.2031, 0.3281, 0.1094, 0.3281, 0.1094, 0.3906, 0.2031, 0.3281, 0.2031, 0.3906, 0.1094, 0.4219, 0.1094, 0.3906, 0.2031, 0.4219, 0.1094, 0.4219, 0.2031, 0.3906, 0.2031, 0.04688, 0.1094, 0.1094, 0.1094, 0.04688, 0.2031, 0.01562, 0.1094, 0.04688, 0.1094, 0.04688, 0.2031, 0.01562, 0.2969, 0.01562, 0.2031, 0.04688, 0.2031, 0.04688, 0.2031, 0.1094, 0.1094, 0.1094, 0.2031, 0.1094, 0.1094, 0.1719, 0.1094, 0.1094, 0.2031, 0.1719, 0.2031, 0.1094, 0.2031, 0.1719, 0.1094, 0.1094, 0.2031, 0.1719, 0.2031, 0.1719, 0.2969, 0.2656, 0.2031, 0.3281, 0.2031, 0.2656, 0.2969, 0.3281, 0.2031, 0.3906, 0.2031, 0.3281, 0.2969, 0.04688, 0.2031, 0.1094, 0.2031, 0.1094, 0.2969, 0.3281, 0.2969, 0.2656, 0.2969, 0.3281, 0.2031, 0.1094, 0.2031, 0.1719, 0.2969, 0.1094, 0.2969, 0.4219, 0.2969, 0.3281, 0.2969, 0.3906, 0.2031, 0.01562, 0.2969, 0.04688, 0.2031, 0.1094, 0.2969, 0.2656, 0.2969, 0.2188, 0.3113, 0.1719, 0.2969, 0.1094, 0.2969, 0.1719, 0.2969, 0.2188, 0.3113, 0.2188, 0.3113, 0.2656, 0.2969, 0.3281, 0.2969, 0.2188, 0.3113, 0.3281, 0.2969, 0.4219, 0.2969, 0.2188, 0.3113, 0.01562, 0.2969, 0.1094, 0.2969, 0.4844, 0.2969, 0.4531, 0.3113, 0.4219, 0.2969, 0.3906, 0.2031, 0.4219, 0.2031, 0.4219, 0.2969, 0.04688, 0.2031, 0.01562, 0.2031, 0.01562, 0.1094, 0.4219, 0.2969, 0.4219, 0.2031, 0.4844, 0.2969, 0.4844, 0.2969, 0.4219, 0.2031, 0.4844, 0.2031, 0.4219, 0.2031, 0.4219, 0.1094, 0.4844, 0.2031, 0.4844, 0.2031, 0.4219, 0.1094, 0.4844, 0.1094, 0.4219, 0.1094, 0.4219, 0.01562, 0.4844, 0.1094, 0.4219, 0.01562, 0.4844, 0.01562, 0.4844, 0.1094, 0.8125, 0.1562, 0.7485, 0.2344, 0.6875, 0.1562, 0.7485, 0.2344, 0.8125, 0.1562, 0.9844, 0.2344])
me_seal_body.materials.append(mat_seal_material)
me_seal_body.update()
me_seal_body.normals_split_custom_set([tuple(v) for v in zip(*[iter([0.0, 0.8321, -0.5547, 0.0, 0.8321, -0.5547, 0.0, 0.8321, -0.5547, 0.0, 1.0, 0.0, 0.0, 1.0, 0.0, 0.0, 1.0, 0.0, 0.2572, 0.8744, -0.4115, 0.2572, 0.8744, -0.4115, 0.2572, 0.8744, -0.4115, -0.2572, 0.8744, -0.4115, -0.2572, 0.8744, -0.4115, -0.2572, 0.8744, -0.4115, 0.3304, 0.9178, -0.2203, 0.3304, 0.9178, -0.2203, 0.3304, 0.9178, -0.2203, -0.3304, 0.9178, -0.2203, -0.3304, 0.9178, -0.2203, -0.3304, 0.9178, -0.2203, 0.2762, 0.9206, -0.2762, 0.2762, 0.9206, -0.2762, 0.2762, 0.9206, -0.2762, -0.2762, 0.9206, -0.2762, -0.2762, 0.9206, -0.2762, -0.2762, 0.9206, -0.2762, 0.48, 0.8267, 0.2934, 0.48, 0.8267, 0.2934, 0.48, 0.8267, 0.2934, -0.48, 0.8267, 0.2934, -0.48, 0.8267, 0.2934, -0.48, 0.8267, 0.2934, 0.02316, 0.2316, 0.9725, 0.02316, 0.2316, 0.9725, 0.02316, 0.2316, 0.9725, 0.6511, 0.461, -0.603, 0.6519, 0.4613, -0.6018, 0.6515, 0.4612, -0.6024, 0.7939, 0.4587, -0.3992, 0.792, 0.4591, -0.4026, 0.7933, 0.4588, -0.4002, 0.6458, 0.3977, -0.6517, 0.6445, 0.3979, -0.6529, 0.6443, 0.3979, -0.6531, 0.9005, 0.4336, -0.03335, 0.9005, 0.4336, -0.03335, 0.9005, 0.4336, -0.03335, 0.8837, 0.468, 0.007022, 0.8833, 0.4688, -0.002999, 0.8838, 0.4677, 0.008086, -0.8036, 0.4606, -0.3769, -0.7827, 0.4614, -0.4177, -0.7788, 0.4918, -0.3894, -0.6823, 0.4761, -0.5548, -0.627, 0.4409, -0.6422, -0.6028, 0.4964, -0.6247, -0.6458, 0.3977, -0.6517, -0.6443, 0.3979, -0.6531, -0.6445, 0.3979, -0.653, -0.9005, 0.4336, -0.03335, -0.9005, 0.4336, -0.03335, -0.9005, 0.4336, -0.03335, -0.8837, 0.468, 0.007023, -0.8838, 0.4677, 0.008082, -0.8833, 0.4688, -0.002998, -0.7884, 0.5126, 0.3401, -0.7884, 0.5122, 0.3408, -0.7884, 0.5116, 0.3416, 0.7884, 0.5122, 0.3408, 0.7884, 0.5126, 0.3401, 0.7884, 0.5116, 0.3416, 0.1957, 0.6481, 0.736, 0.1863, 0.6505, 0.7363, 0.1911, 0.6494, 0.736, -0.1957, 0.6481, 0.736, -0.1911, 0.6494, 0.736, -0.1863, 0.6505, 0.7363, 0.005412, 0.6009, 0.7993, 3.558e-06, 0.6011, 0.7992, -0.005409, 0.6009, 0.7993, -0.6285, 0.4489, 0.6352, -0.6377, 0.4486, 0.6261, -0.6454, 0.4469, 0.6194, 0.6377, 0.4486, 0.6261, 0.6285, 0.4489, 0.6352, 0.6454, 0.4469, 0.6194, 0.0, 0.1521, 0.9884, 0.0, 0.1521, 0.9884, 0.0, 0.1521, 0.9884, 0.0, 0.1521, 0.9884, 0.0, 0.1521, 0.9884, 0.0, 0.1521, 0.9884, 0.0, -0.3511, 0.9363, 0.0, -0.3511, 0.9363, 0.0, -0.3511, 0.9363, 0.0, -0.3511, 0.9363, 0.0, -0.3511, 0.9363, 0.0, -0.3511, 0.9363, -0.6979, 0.161, 0.6979, -0.6979, 0.161, 0.6979, -0.6979, 0.161, 0.6979, -0.6979, 0.161, 0.6979, -0.6979, 0.161, 0.6979, -0.6979, 0.161, 0.6979, -1.0, 0.0, 0.0, -1.0, 0.0, 0.0, -1.0, 0.0, 0.0, -0.9802, 0.14, -0.14, -0.9802, 0.14, -0.14, -0.9802, 0.14, -0.14, -0.8944, 0.0, -0.4472, -0.8944, 0.0, -0.4472, -0.8944, 0.0, -0.4472, -0.8944, 0.0, -0.4472, -0.8944, 0.0, -0.4472, -0.8944, 0.0, -0.4472, 1.0, 0.0, 0.0, 1.0, 0.0, 0.0, 1.0, 0.0, 0.0, 0.8944, 0.0, -0.4472, 0.8944, 0.0, -0.4472, 0.8944, 0.0, -0.4472, 0.8165, -0.4082, -0.4082, 0.8165, -0.4082, -0.4082, 0.8165, -0.4082, -0.4082, 0.9802, 0.14, -0.14, 0.9802, 0.14, -0.14, 0.9802, 0.14, -0.14, 0.6979, 0.161, 0.6979, 0.6979, 0.161, 0.6979, 0.6979, 0.161, 0.6979, 0.6979, 0.161, 0.6979, 0.6979, 0.161, 0.6979, 0.6979, 0.161, 0.6979, 0.6667, -0.3333, 0.6667, 0.6667, -0.3333, 0.6667, 0.6667, -0.3333, 0.6667, -0.6667, -0.3333, 0.6667, -0.6667, -0.3333, 0.6667, -0.6667, -0.3333, 0.6667, -0.9648, -0.224, -0.1378, -0.9648, -0.224, -0.1378, -0.9648, -0.224, -0.1378, 0.9648, -0.224, -0.1378, 0.9648, -0.224, -0.1378, 0.9648, -0.224, -0.1378, -0.6055, -0.246, 0.7569, -0.6055, -0.246, 0.7569, -0.6055, -0.246, 0.7569, 0.6055, -0.246, 0.7569, 0.6055, -0.246, 0.7569, 0.6055, -0.246, 0.7569, -0.8165, -0.4082, -0.4082, -0.8165, -0.4082, -0.4082, -0.8165, -0.4082, -0.4082, 0.8165, -0.4082, -0.4082, 0.8165, -0.4082, -0.4082, 0.8165, -0.4082, -0.4082, 0.0, -0.9864, 0.1644, 0.0, -0.9864, 0.1644, 0.0, -0.9864, 0.1644, 0.09415, -0.9886, 0.1177, 0.09415, -0.9886, 0.1177, 0.09415, -0.9886, 0.1177, -0.09415, -0.9886, 0.1177, -0.09415, -0.9886, 0.1177, -0.09415, -0.9886, 0.1177, -0.1411, -0.9875, -0.07053, -0.1411, -0.9875, -0.07053, -0.1411, -0.9875, -0.07053, 0.1411, -0.9875, -0.07053, 0.1411, -0.9875, -0.07053, 0.1411, -0.9875, -0.07053, 0.0, -0.9864, -0.1644, 0.0, -0.9864, -0.1644, 0.0, -0.9864, -0.1644, -0.8165, -0.4082, -0.4082, -0.8165, -0.4082, -0.4082, -0.8165, -0.4082, -0.4082, 0.8944, 0.0, -0.4472, 0.8944, 0.0, -0.4472, 0.8944, 0.0, -0.4472, 0.0, 0.0, -1.0, 0.0, 0.0, -1.0, 0.0, 0.0, -1.0, 0.0, 0.0, -1.0, 0.0, 0.0, -1.0, 0.0, 0.0, -1.0, 0.0, 0.0, -1.0, 0.0, 0.0, -1.0, 0.0, 0.0, -1.0, 0.0, 0.0, -1.0, 0.0, 0.0, -1.0, 0.0, 0.0, -1.0, -0.02433, 0.0493, -0.9985, -0.01053, 0.04552, -0.9989, 0.0, 0.1104, -0.9939, 0.05734, 0.07788, -0.9953, -0.03319, 0.1125, -0.9931, 0.0, 0.1104, -0.9939, 0.0, 0.2425, 0.9701, 0.0, 0.2425, 0.9701, 0.0, 0.2425, 0.9701, -0.02316, 0.2316, 0.9725, -0.02316, 0.2316, 0.9725, -0.02316, 0.2316, 0.9725])] * 3)])
me_seal_tail = bpy.data.meshes.new('seal_tail')
me_seal_tail.from_pydata([(-6.0, -30.0, 9.537e-07), (-8.0, -9.537e-07, -12.0), (-6.0, -9.537e-07, 12.0), (6.0, -30.0, 9.537e-07), (8.0, -9.537e-07, -12.0), (6.0, -9.537e-07, 12.0), (-6.0, -30.0, -4.0), (-16.0, -9.537e-07, 4.0), (16.0, -9.537e-07, 4.0), (6.0, -30.0, -4.0), (0.0, 16.0, 9.537e-07), (8.0, 5.0, -11.0), (-14.0, 6.0, 5.0), (-8.0, 5.0, -11.0), (6.0, 5.0, 11.0), (-6.0, 5.0, 11.0), (14.0, 6.0, 5.0), (5.0, 10.0, -8.0), (-10.0, 12.0, 3.0), (10.0, 12.0, 3.0), (-5.0, 10.0, -8.0), (5.0, 13.0, 8.0), (-5.0, 13.0, 8.0)], [], [(0, 7, 6), (8, 3, 9), (2, 3, 5), (9, 0, 6), (6, 7, 1), (4, 8, 9), (8, 5, 3), (0, 2, 7), (6, 1, 9), (4, 9, 1), (7, 15, 12), (13, 4, 1), (10, 21, 19), (14, 2, 5), (4, 16, 8), (10, 20, 18), (14, 8, 16), (14, 22, 15), (11, 19, 16), (12, 22, 18), (12, 1, 7), (13, 17, 11), (17, 20, 10), (21, 16, 19), (22, 21, 10), (19, 17, 10), (18, 22, 10), (18, 13, 12), (12, 13, 1), (18, 20, 13), (11, 17, 19), (4, 11, 16), (13, 11, 4), (13, 20, 17), (14, 5, 8), (21, 14, 16), (7, 2, 15), (12, 15, 22), (14, 15, 2), (14, 21, 22), (2, 0, 3), (9, 3, 0)])
_uv = me_seal_tail.uv_layers.new(name='UVMap')
_uv.uv.foreach_set('vector', [0.2969, 0.5156, 0.3594, 0.3594, 0.4219, 0.5156, 0.07812, 0.3594, 0.1406, 0.5156, 0.01562, 0.5156, 0.2969, 0.3594, 0.1406, 0.5156, 0.1406, 0.3594, 0.1406, 0.5469, 0.2969, 0.5156, 0.2969, 0.5469, 0.4219, 0.5156, 0.3594, 0.3594, 0.4219, 0.3594, 0.01562, 0.3594, 0.07812, 0.3594, 0.01562, 0.5156, 0.07812, 0.3594, 0.1406, 0.3594, 0.1406, 0.5156, 0.2969, 0.5156, 0.2969, 0.3594, 0.3594, 0.3594, 0.4219, 0.5156, 0.4219, 0.3594, 0.4844, 0.5156, 0.4844, 0.3594, 0.4844, 0.5156, 0.4219, 0.3594, 0.3594, 0.3594, 0.2812, 0.3438, 0.3438, 0.3438, 0.4219, 0.3438, 0.4844, 0.3594, 0.4219, 0.3594, 0.2188, 0.3125, 0.1719, 0.3281, 0.1094, 0.3281, 0.1562, 0.3438, 0.2969, 0.3594, 0.1406, 0.3594, 0.01562, 0.3594, 0.09375, 0.3438, 0.07812, 0.3594, 0.2188, 0.3125, 0.4219, 0.3281, 0.3281, 0.3281, 0.1562, 0.3438, 0.07812, 0.3594, 0.09375, 0.3438, 0.1562, 0.3438, 0.2656, 0.3281, 0.2812, 0.3438, 0.01562, 0.3438, 0.1094, 0.3281, 0.09375, 0.3438, 0.3438, 0.3438, 0.2656, 0.3281, 0.3281, 0.3281, 0.3438, 0.3438, 0.4219, 0.3594, 0.3594, 0.3594, 0.4219, 0.3438, 0.4844, 0.3281, 0.4844, 0.3438, 0.4844, 0.3281, 0.4219, 0.3281, 0.4531, 0.3125, 0.1719, 0.3281, 0.09375, 0.3438, 0.1094, 0.3281, 0.2656, 0.3281, 0.1719, 0.3281, 0.2188, 0.3125, 0.1094, 0.3281, 0.01562, 0.3281, 0.2188, 0.3125, 0.3281, 0.3281, 0.2656, 0.3281, 0.2188, 0.3125, 0.3281, 0.3281, 0.4219, 0.3438, 0.3438, 0.3438, 0.3438, 0.3438, 0.4219, 0.3438, 0.4219, 0.3594, 0.3281, 0.3281, 0.4219, 0.3281, 0.4219, 0.3438, 0.01562, 0.3438, 0.01562, 0.3281, 0.1094, 0.3281, 0.01562, 0.3594, 0.01562, 0.3438, 0.09375, 0.3438, 0.4219, 0.3438, 0.4844, 0.3438, 0.4844, 0.3594, 0.4219, 0.3438, 0.4219, 0.3281, 0.4844, 0.3281, 0.1562, 0.3438, 0.1406, 0.3594, 0.07812, 0.3594, 0.1719, 0.3281, 0.1562, 0.3438, 0.09375, 0.3438, 0.3594, 0.3594, 0.2969, 0.3594, 0.2812, 0.3438, 0.3438, 0.3438, 0.2812, 0.3438, 0.2656, 0.3281, 0.1562, 0.3438, 0.2812, 0.3438, 0.2969, 0.3594, 0.1562, 0.3438, 0.1719, 0.3281, 0.2656, 0.3281, 0.2969, 0.3594, 0.2969, 0.5156, 0.1406, 0.5156, 0.1406, 0.5469, 0.1406, 0.5156, 0.2969, 0.5156])
me_seal_tail.materials.append(mat_seal_material)
me_seal_tail.update()
me_seal_flipper_left = bpy.data.meshes.new('seal_flipper_left')
me_seal_flipper_left.from_pydata([(-16.0, 4.0, -1.0), (-13.0, 4.0, 1.0), (-13.0, 15.0, -1.0), (-11.0, 13.0, 1.0), (0.0, -6.0, -1.0), (0.0, 6.0, -1.0), (0.0, 5.0, 3.0), (0.0, -5.0, 2.0), (2.0, 4.502, 0.9923), (2.0, -5.333, 0.002119)], [], [(5, 4, 0), (6, 5, 3), (0, 4, 1), (5, 0, 2), (2, 3, 5), (4, 7, 1), (6, 3, 1), (6, 1, 7), (1, 3, 0), (3, 2, 0), (7, 8, 6), (4, 9, 7), (9, 5, 8), (6, 8, 5), (7, 9, 8), (9, 4, 5)])
_uv = me_seal_flipper_left.uv_layers.new(name='UVMap')
_uv.uv.foreach_set('vector', [0.0, 0.0, 0.0, 0.0, 0.0, 0.0, 0.0, 0.0, 0.0, 0.0, 0.0, 0.0, 0.0, 0.0, 0.0, 0.0, 0.0, 0.0, 0.0, 0.0, 0.0, 0.0, 0.0, 0.0, 0.0, 0.0, 0.0, 0.0, 0.0, 0.0, 0.0, 0.0, 0.0, 0.0, 0.0, 0.0, 0.0, 0.0, 0.0, 0.0, 0.0, 0.0, 0.0, 0.0, 0.0, 0.0, 0.0, 0.0, 0.0, 0.0, 0.0, 0.0, 0.0, 0.0, 0.0, 0.0, 0.0, 0.0, 0.0, 0.0, 0.0, 0.0, 0.0, 0.0, 0.0, 0.0, 0.0, 0.0, 0.0, 0.0, 0.0, 0.0, 0.0, 0.0, 0.0, 0.0, 0.0, 0.0, 0.0, 0.0, 0.0, 0.0, 0.0, 0.0, 0.0, 0.0, 0.0, 0.0, 0.0, 0.0, 0.0, 0.0, 0.0, 0.0, 0.0, 0.0])
me_seal_flipper_left.update()
me_seal_tail_flipper_left = bpy.data.meshes.new('seal_tail_flipper_left')
me_seal_tail_flipper_left.from_pydata([(-15.0, -14.0, -1.0), (-8.81, -10.55, 2.0), (-3.0, 0.0, -2.0), (-3.0, 0.0, 2.0), (0.0, -19.0, -1.0), (-2.0, -13.0, 2.0), (3.0, 0.0, -2.0), (3.0, 0.0, 2.0), (3.0, 2.0, 0.0), (-3.0, 2.0, 0.0)], [], [(9, 2, 3), (9, 6, 2), (8, 7, 6), (4, 1, 0), (2, 4, 0), (3, 5, 7), (9, 7, 8), (2, 1, 3), (6, 5, 4), (9, 3, 7), (9, 8, 6), (6, 7, 5), (2, 0, 1), (3, 1, 5), (2, 6, 4), (4, 5, 1)])
_uv = me_seal_tail_flipper_left.uv_layers.new(name='UVMap')
_uv.uv.foreach_set('vector', [0.5075, 0.25, 0.375, 0.25, 0.625, 0.25, 0.5075, 0.25, 0.375, 0.5, 0.375, 0.25, 0.5091, 0.5, 0.625, 0.5, 0.375, 0.5, 0.375, 0.75, 0.625, 1.0, 0.375, 1.0, 0.125, 0.5, 0.375, 0.75, 0.125, 0.75, 0.875, 0.5, 0.625, 0.75, 0.625, 0.5, 0.5075, 0.25, 0.625, 0.5, 0.5091, 0.5, 0.375, 0.25, 0.875, 0.75, 0.625, 0.25, 0.375, 0.5, 0.625, 0.75, 0.375, 0.75, 0.5075, 0.25, 0.625, 0.25, 0.625, 0.5, 0.5075, 0.25, 0.5091, 0.5, 0.375, 0.5, 0.375, 0.5, 0.625, 0.5, 0.625, 0.75, 0.375, 0.25, 0.375, 1.0, 0.875, 0.75, 0.875, 0.5, 0.875, 0.75, 0.625, 0.75, 0.125, 0.5, 0.375, 0.5, 0.375, 0.75, 0.375, 0.75, 0.625, 0.75, 0.625, 1.0])
me_seal_tail_flipper_left.update()
me_seal_flipper_right = bpy.data.meshes.new('seal_flipper_right')
me_seal_flipper_right.from_pydata([(16.0, 4.0, -1.0), (13.0, 4.0, 1.0), (13.0, 15.0, -1.0), (11.0, 13.0, 1.0), (0.0, -6.0, -1.0), (0.0, 6.0, -1.0), (0.0, 5.0, 3.0), (0.0, -5.0, 2.0), (-2.0, 4.502, 0.9923), (-2.0, -5.333, 0.002119)], [], [(5, 0, 4), (6, 3, 5), (0, 1, 4), (5, 2, 0), (2, 5, 3), (4, 1, 7), (6, 1, 3), (6, 7, 1), (1, 0, 3), (3, 0, 2), (7, 6, 8), (4, 7, 9), (9, 8, 5), (6, 5, 8), (7, 8, 9), (9, 5, 4)])
_uv = me_seal_flipper_right.uv_layers.new(name='UVMap')
_uv.uv.foreach_set('vector', [0.0, 0.0, 0.0, 0.0, 0.0, 0.0, 0.0, 0.0, 0.0, 0.0, 0.0, 0.0, 0.0, 0.0, 0.0, 0.0, 0.0, 0.0, 0.0, 0.0, 0.0, 0.0, 0.0, 0.0, 0.0, 0.0, 0.0, 0.0, 0.0, 0.0, 0.0, 0.0, 0.0, 0.0, 0.0, 0.0, 0.0, 0.0, 0.0, 0.0, 0.0, 0.0, 0.0, 0.0, 0.0, 0.0, 0.0, 0.0, 0.0, 0.0, 0.0, 0.0, 0.0, 0.0, 0.0, 0.0, 0.0, 0.0, 0.0, 0.0, 0.0, 0.0, 0.0, 0.0, 0.0, 0.0, 0.0, 0.0, 0.0, 0.0, 0.0, 0.0, 0.0, 0.0, 0.0, 0.0, 0.0, 0.0, 0.0, 0.0, 0.0, 0.0, 0.0, 0.0, 0.0, 0.0, 0.0, 0.0, 0.0, 0.0, 0.0, 0.0, 0.0, 0.0, 0.0, 0.0])
me_seal_flipper_right.update()
me_seal_tail_flipper_right = bpy.data.meshes.new('seal_tail_flipper_right')
me_seal_tail_flipper_right.from_pydata([(-15.0, 14.0, 1.0), (-8.81, 10.55, -2.0), (-3.0, -1.748e-07, 2.0), (-3.0, 1.748e-07, -2.0), (0.0, 19.0, 1.0), (-2.0, 13.0, -2.0), (3.0, -1.748e-07, 2.0), (3.0, 1.748e-07, -2.0), (3.0, -2.0, -1.748e-07), (-3.0, -2.0, -1.748e-07)], [], [(9, 2, 3), (9, 6, 2), (8, 7, 6), (4, 1, 0), (2, 4, 0), (3, 5, 7), (9, 7, 8), (2, 1, 3), (6, 5, 4), (9, 3, 7), (9, 8, 6), (6, 7, 5), (2, 0, 1), (3, 1, 5), (2, 6, 4), (4, 5, 1)])
_uv = me_seal_tail_flipper_right.uv_layers.new(name='UVMap')
_uv.uv.foreach_set('vector', [0.5075, 0.25, 0.375, 0.25, 0.625, 0.25, 0.5075, 0.25, 0.375, 0.5, 0.375, 0.25, 0.5091, 0.5, 0.625, 0.5, 0.375, 0.5, 0.375, 0.75, 0.625, 1.0, 0.375, 1.0, 0.125, 0.5, 0.375, 0.75, 0.125, 0.75, 0.875, 0.5, 0.625, 0.75, 0.625, 0.5, 0.5075, 0.25, 0.625, 0.5, 0.5091, 0.5, 0.375, 0.25, 0.875, 0.75, 0.625, 0.25, 0.375, 0.5, 0.625, 0.75, 0.375, 0.75, 0.5075, 0.25, 0.625, 0.25, 0.625, 0.5, 0.5075, 0.25, 0.5091, 0.5, 0.375, 0.5, 0.375, 0.5, 0.625, 0.5, 0.625, 0.75, 0.375, 0.25, 0.375, 1.0, 0.875, 0.75, 0.875, 0.5, 0.875, 0.75, 0.625, 0.75, 0.125, 0.5, 0.375, 0.5, 0.375, 0.75, 0.375, 0.75, 0.625, 0.75, 0.625, 1.0])
me_seal_tail_flipper_right.update()
me_seal_whiskers = bpy.data.meshes.new('seal_whiskers')
me_seal_whiskers.from_pydata([(-13.0, 31.0, 8.0), (-13.0, 31.0, 12.0), (12.0, 31.0, 8.0), (12.0, 31.0, 12.0), (-13.0, 32.0, 10.0), (12.0, 32.0, 10.0), (4.0, 32.0, 8.0), (3.0, 33.0, 9.0), (4.0, 32.0, 9.0), (4.0, 32.0, 11.0), (3.0, 33.0, 10.0), (4.0, 32.0, 10.0), (-4.0, 32.0, 8.0), (-4.0, 32.0, 9.0), (-3.0, 33.0, 9.0), (-4.0, 32.0, 10.0), (-4.0, 32.0, 11.0), (-3.0, 33.0, 10.0)], [], [(14, 17, 15), (7, 11, 10), (8, 7, 6), (14, 15, 13), (17, 16, 15), (2, 6, 7), (2, 8, 6), (2, 7, 8), (5, 10, 11), (5, 7, 10), (5, 11, 8), (5, 8, 7), (3, 10, 9), (3, 9, 11), (3, 11, 10), (0, 14, 12), (0, 12, 13), (0, 13, 14), (4, 13, 15), (4, 15, 17), (4, 17, 14), (4, 14, 13), (1, 15, 16), (1, 16, 17), (1, 17, 15), (10, 11, 9), (7, 8, 11), (14, 13, 12)])
_uv = me_seal_whiskers.uv_layers.new(name='UVMap')
_uv.uv.foreach_set('vector', [0.01562, 0.5469, 0.01562, 0.5469, 0.01562, 0.5469, 0.01562, 0.5469, 0.01562, 0.5469, 0.01562, 0.5469, 0.01562, 0.5469, 0.01562, 0.5469, 0.01562, 0.5469, 0.01562, 0.5469, 0.01562, 0.5469, 0.01562, 0.5469, 0.01562, 0.5469, 0.01562, 0.5469, 0.01562, 0.5469, 0.01562, 0.5469, 0.01562, 0.5469, 0.01562, 0.5469, 0.01562, 0.5469, 0.01562, 0.5469, 0.01562, 0.5469, 0.01562, 0.5469, 0.01562, 0.5469, 0.01562, 0.5469, 0.01562, 0.5469, 0.01562, 0.5469, 0.01562, 0.5469, 0.01562, 0.5469, 0.01562, 0.5469, 0.01562, 0.5469, 0.01562, 0.5469, 0.01562, 0.5469, 0.01562, 0.5469, 0.01562, 0.5469, 0.01562, 0.5469, 0.01562, 0.5469, 0.01562, 0.5469, 0.01562, 0.5469, 0.01562, 0.5469, 0.01562, 0.5469, 0.01562, 0.5469, 0.01562, 0.5469, 0.01562, 0.5469, 0.01562, 0.5469, 0.01562, 0.5469, 0.01562, 0.5469, 0.01562, 0.5469, 0.01562, 0.5469, 0.01562, 0.5469, 0.01562, 0.5469, 0.01562, 0.5469, 0.01562, 0.5469, 0.01562, 0.5469, 0.01562, 0.5469, 0.01562, 0.5469, 0.01562, 0.5469, 0.01562, 0.5469, 0.01562, 0.5469, 0.01562, 0.5469, 0.01562, 0.5469, 0.01562, 0.5469, 0.01562, 0.5469, 0.01562, 0.5469, 0.01562, 0.5469, 0.01562, 0.5469, 0.01562, 0.5469, 0.01562, 0.5469, 0.01562, 0.5469, 0.01562, 0.5469, 0.01562, 0.5469, 0.01562, 0.5469, 0.01562, 0.5469, 0.01562, 0.5469, 0.01562, 0.5469, 0.01562, 0.5469, 0.01562, 0.5469, 0.01562, 0.5469, 0.01562, 0.5469, 0.01562, 0.5469, 0.01562, 0.5469, 0.01562, 0.5469, 0.01562, 0.5469, 0.01562, 0.5469, 0.01562, 0.5469])
me_seal_whiskers.update()
me_seal_eyes = bpy.data.meshes.new('seal_eyes')
me_seal_eyes.from_pydata([(0.0, 28.0, 18.0), (-10.0, 29.0, 12.0), (10.0, 29.0, 12.0), (10.0, 25.0, 18.0), (-10.0, 25.0, 18.0), (0.0, 30.0, 12.0)], [], [(2, 5, 0), (0, 1, 4), (3, 2, 0), (0, 5, 1)])
_uv = me_seal_eyes.uv_layers.new(name='UVMap')
_uv.uv.foreach_set('vector', [0.01562, 0.7969, 0.5036, 0.7969, 0.5, 0.9844, 0.5, 0.9844, 0.9844, 0.7969, 0.9844, 0.9844, 0.01562, 0.9844, 0.01562, 0.7969, 0.5, 0.9844, 0.5, 0.9844, 0.5036, 0.7969, 0.9844, 0.7969])
me_seal_eyes.materials.append(mat_seal_material)
me_seal_eyes.update()
me_seal_eyes.normals_split_custom_set([tuple(v) for v in zip(*[iter([0.09444, 0.9444, 0.3148, 0.09444, 0.9444, 0.3148, 0.09444, 0.9444, 0.3148, -0.2422, 0.8073, 0.5382, -0.2422, 0.8073, 0.5382, -0.2422, 0.8073, 0.5382, 0.2422, 0.8073, 0.5382, 0.2422, 0.8073, 0.5382, 0.2422, 0.8073, 0.5382, -0.09444, 0.9444, 0.3148, -0.09444, 0.9444, 0.3148, -0.09444, 0.9444, 0.3148])] * 3)])
me_seal_eyes_v2 = bpy.data.meshes.new('seal_eyes_v2')
me_seal_eyes_v2.from_pydata([(0.0, 28.0, 18.0), (-10.0, 29.0, 12.0), (10.0, 29.0, 12.0), (10.0, 25.0, 18.0), (-10.0, 25.0, 18.0), (0.01974, 30.0, 12.0)], [], [(2, 5, 0), (0, 1, 4), (3, 2, 0), (0, 5, 1)])
_uv = me_seal_eyes_v2.uv_layers.new(name='UVMap')
_uv.uv.foreach_set('vector', [0.01562, 0.5781, 0.499, 0.5781, 0.5, 0.7656, 0.5, 0.7656, 0.9844, 0.5781, 0.9844, 0.7656, 0.01562, 0.7656, 0.01562, 0.5781, 0.5, 0.7656, 0.5, 0.7656, 0.499, 0.5781, 0.9844, 0.5781])
me_seal_eyes_v2.materials.append(mat_seal_material_001)
me_seal_eyes_v2.update()
me_seal_eyes_v2.normals_split_custom_set([tuple(v) for v in zip(*[iter([0.09462, 0.9443, 0.3151, 0.09462, 0.9443, 0.3151, 0.09462, 0.9443, 0.3151, -0.2422, 0.8073, 0.5382, -0.2422, 0.8073, 0.5382, -0.2422, 0.8073, 0.5382, 0.2422, 0.8073, 0.5382, 0.2422, 0.8073, 0.5382, 0.2422, 0.8073, 0.5382, -0.09427, 0.9446, 0.3145, -0.09427, 0.9446, 0.3145, -0.09427, 0.9446, 0.3145])] * 3)])
me_shark_front = bpy.data.meshes.new('shark_front')
me_shark_front.from_pydata([(-32.0, 88.0, 18.0), (0.0, 96.0, 36.0), (26.0, 0.0, 34.0), (32.0, 88.0, 18.0), (0.0, 71.0, -34.0), (28.0, 71.0, -22.0), (0.0, 0.0, 42.0), (-26.0, 0.0, 34.0), (-36.0, 0.0, 4.0), (0.0, 0.0, -42.0), (20.0, 94.0, 10.0), (34.0, 74.0, 12.0), (36.0, 0.0, 4.0), (0.0, 110.0, 8.0), (24.0, 92.0, 30.0), (-20.0, 94.0, 10.0), (-34.0, 74.0, 12.0), (-28.0, 71.0, -22.0), (-38.0, 0.0, -22.0), (0.0, 128.0, 24.0), (-24.0, 92.0, 30.0), (38.0, 0.0, -22.0), (0.0, -32.0, 38.0), (-24.0, -32.0, 32.0), (24.0, -32.0, 32.0), (-30.0, -32.0, 4.0), (30.0, -32.0, 4.0), (-30.0, -32.0, -16.0), (30.0, -32.0, -16.0), (0.0, -32.0, -38.0), (0.0, 4.0, 40.0), (-6.0, -32.0, 36.0), (0.0, -6.0, 58.0), (0.0, -28.0, 78.0), (6.0, -32.0, 36.0), (-4.0, -30.0, 46.0), (4.0, -30.0, 46.0)], [], [(20, 1, 19), (14, 19, 1), (20, 19, 0), (3, 19, 14), (19, 3, 10), (0, 19, 15), (15, 19, 13), (10, 13, 19), (11, 10, 3), (15, 16, 0), (6, 1, 20), (14, 1, 6), (6, 20, 7), (14, 6, 2), (3, 14, 2), (3, 2, 12), (11, 3, 12), (20, 0, 7), (7, 0, 8), (16, 8, 0), (12, 21, 11), (21, 5, 11), (8, 16, 18), (17, 18, 16), (18, 17, 9), (5, 21, 9), (9, 4, 5), (9, 17, 4), (22, 6, 7), (6, 22, 2), (2, 22, 24), (22, 7, 23), (7, 8, 23), (25, 23, 8), (2, 24, 12), (26, 12, 24), (8, 18, 25), (27, 25, 18), (12, 26, 21), (28, 21, 26), (18, 9, 29), (27, 18, 29), (21, 29, 9), (28, 29, 21), (31, 30, 34), (35, 36, 33), (33, 32, 35), (33, 36, 32), (31, 36, 35), (30, 35, 32), (36, 30, 32), (30, 31, 35), (36, 34, 30), (31, 34, 36)])
_uv = me_shark_front.uv_layers.new(name='UVMap')
_uv.uv.foreach_set('vector', [0.0, 0.0, 0.0, 0.0, 0.0, 0.0, 0.0, 0.0, 0.0, 0.0, 0.0, 0.0, 0.0, 0.0, 0.0, 0.0, 0.0, 0.0, 0.0, 0.0, 0.0, 0.0, 0.0, 0.0, 0.0, 0.0, 0.0, 0.0, 0.0, 0.0, 0.0, 0.0, 0.0, 0.0, 0.0, 0.0, 0.0, 0.0, 0.0, 0.0, 0.0, 0.0, 0.0, 0.0, 0.0, 0.0, 0.0, 0.0, 0.0, 0.0, 0.0, 0.0, 0.0, 0.0, 0.0, 0.0, 0.0, 0.0, 0.0, 0.0, 0.0, 0.0, 0.0, 0.0, 0.0, 0.0, 0.0, 0.0, 0.0, 0.0, 0.0, 0.0, 0.0, 0.0, 0.0, 0.0, 0.0, 0.0, 0.0, 0.0, 0.0, 0.0, 0.0, 0.0, 0.0, 0.0, 0.0, 0.0, 0.0, 0.0, 0.0, 0.0, 0.0, 0.0, 0.0, 0.0, 0.0, 0.0, 0.0, 0.0, 0.0, 0.0, 0.0, 0.0, 0.0, 0.0, 0.0, 0.0, 0.0, 0.0, 0.0, 0.0, 0.0, 0.0, 0.0, 0.0, 0.0, 0.0, 0.0, 0.0, 0.0, 0.0, 0.0, 0.0, 0.0, 0.0, 0.0, 0.0, 0.0, 0.0, 0.0, 0.0, 0.0, 0.0, 0.0, 0.0, 0.0, 0.0, 0.0, 0.0, 0.0, 0.0, 0.0, 0.0, 0.0, 0.0, 0.0, 0.0, 0.0, 0.0, 0.0, 0.0, 0.0, 0.0, 0.0, 0.0, 0.0, 0.0, 0.0, 0.0, 0.0, 0.0, 0.0, 0.0, 0.0, 0.0, 0.0, 0.0, 0.0, 0.0, 0.0, 0.0, 0.0, 0.0, 0.0, 0.0, 0.0, 0.0, 0.0, 0.0, 0.0, 0.0, 0.0, 0.0, 0.0, 0.0, 0.0, 0.0, 0.0, 0.0, 0.0, 0.0, 0.0, 0.0, 0.0, 0.0, 0.0, 0.0, 0.0, 0.0, 0.0, 0.0, 0.0, 0.0, 0.0, 0.0, 0.0, 0.0, 0.0, 0.0, 0.0, 0.0, 0.0, 0.0, 0.0, 0.0, 0.0, 0.0, 0.0, 0.0, 0.0, 0.0, 0.0, 0.0, 0.0, 0.0, 0.0, 0.0, 0.0, 0.0, 0.0, 0.0, 0.0, 0.0, 0.0, 0.0, 0.0, 0.0, 0.0, 0.0, 0.0, 0.0, 0.0, 0.0, 0.0, 0.0, 0.0, 0.0, 0.0, 0.0, 0.0, 0.0, 0.0, 0.0, 0.0, 0.0, 0.0, 0.0, 0.0, 0.0, 0.0, 0.0, 0.0, 0.0, 0.0, 0.0, 0.0, 0.0, 0.0, 0.0, 0.0, 0.0, 0.0, 0.0, 0.0, 0.0, 0.0, 0.0, 0.0, 0.0, 0.0, 0.0, 0.0, 0.0, 0.0, 0.0, 0.0, 0.0, 0.0, 0.0, 0.0, 0.0, 0.0, 0.0, 0.0, 0.0, 0.0, 0.0, 0.0, 0.0, 0.0, 0.0, 0.0, 0.0, 0.0, 0.0, 0.0, 0.0, 0.0, 0.0, 0.0, 0.0, 0.0, 0.0, 0.0, 0.0, 0.0, 0.0, 0.0, 0.0, 0.0, 0.0, 0.0, 0.0])
me_shark_front.update()
me_shark_front.normals_split_custom_set([tuple(v) for v in zip(*[iter([-0.2808, 0.337, 0.8986, -0.2808, 0.337, 0.8986, -0.2808, 0.337, 0.8986, 0.2808, 0.337, 0.8986, 0.2808, 0.337, 0.8986, 0.2808, 0.337, 0.8986, -0.7624, 0.5618, 0.321, -0.7624, 0.5618, 0.321, -0.7624, 0.5618, 0.321, 0.7624, 0.5618, 0.321, 0.7624, 0.5618, 0.321, 0.7624, 0.5618, 0.321, 0.632, 0.5823, -0.5113, 0.632, 0.5823, -0.5113, 0.632, 0.5823, -0.5113, -0.632, 0.5823, -0.5113, -0.632, 0.5823, -0.5113, -0.632, 0.5823, -0.5113, -0.5184, 0.5681, -0.6391, -0.5184, 0.5681, -0.6391, -0.5184, 0.5681, -0.6391, 0.5184, 0.5681, -0.6391, 0.5184, 0.5681, -0.6391, 0.5184, 0.5681, -0.6391, 0.637, 0.3787, -0.6714, 0.637, 0.3787, -0.6714, 0.637, 0.3787, -0.6714, -0.637, 0.3787, -0.6714, -0.637, 0.3787, -0.6714, -0.637, 0.3787, -0.6714, -0.2516, 0.06037, 0.966, -0.2516, 0.06037, 0.966, -0.2516, 0.06037, 0.966, 0.2516, 0.06037, 0.966, 0.2516, 0.06037, 0.966, 0.2516, 0.06037, 0.966, -0.2937, 0.04789, 0.9547, -0.2937, 0.04789, 0.9547, -0.2937, 0.04789, 0.9547, 0.2937, 0.04789, 0.9547, 0.2937, 0.04789, 0.9547, 0.2937, 0.04789, 0.9547, 0.8377, 0.04189, 0.5445, 0.8377, 0.04189, 0.5445, 0.8377, 0.04189, 0.5445, 0.9487, -0.007187, 0.3162, 0.9487, -0.007187, 0.3162, 0.9487, -0.007187, 0.3162, 0.9404, -0.01133, 0.3399, 0.9404, -0.01133, 0.3399, 0.9404, -0.01133, 0.3399, -0.8377, 0.04189, 0.5445, -0.8377, 0.04189, 0.5445, -0.8377, 0.04189, 0.5445, -0.9487, -0.007187, 0.3162, -0.9487, -0.007187, 0.3162, -0.9487, -0.007187, 0.3162, -0.9404, -0.01133, 0.3399, -0.9404, -0.01133, 0.3399, -0.9404, -0.01133, 0.3399, 0.9969, 0.01865, 0.07668, 0.9969, 0.01865, 0.07668, 0.9969, 0.01865, 0.07668, 0.9733, 0.1371, -0.1839, 0.9733, 0.1371, -0.1839, 0.9733, 0.1371, -0.1839, -0.9969, 0.01865, 0.07668, -0.9969, 0.01865, 0.07668, -0.9969, 0.01865, 0.07668, -0.9733, 0.1371, -0.1839, -0.9733, 0.1371, -0.1839, -0.9733, 0.1371, -0.1839, -0.4647, 0.06546, -0.883, -0.4647, 0.06546, -0.883, -0.4647, 0.06546, -0.883, 0.4647, 0.06546, -0.883, 0.4647, 0.06546, -0.883, 0.4647, 0.06546, -0.883, 0.3918, 0.103, -0.9143, 0.3918, 0.103, -0.9143, 0.3918, 0.103, -0.9143, -0.3918, 0.103, -0.9143, -0.3918, 0.103, -0.9143, -0.3918, 0.103, -0.9143, -0.292, -0.1186, 0.949, -0.292, -0.1186, 0.949, -0.292, -0.1186, 0.949, 0.292, -0.1186, 0.949, 0.292, -0.1186, 0.949, 0.292, -0.1186, 0.949, 0.2418, -0.07558, 0.9674, 0.2418, -0.07558, 0.9674, 0.2418, -0.07558, 0.9674, -0.2418, -0.07558, 0.9674, -0.2418, -0.07558, 0.9674, -0.2418, -0.07558, 0.9674, -0.9457, -0.07881, 0.3152, -0.9457, -0.07881, 0.3152, -0.9457, -0.07881, 0.3152, -0.9618, -0.1803, 0.2061, -0.9618, -0.1803, 0.2061, -0.9618, -0.1803, 0.2061, 0.9457, -0.07881, 0.3152, 0.9457, -0.07881, 0.3152, 0.9457, -0.07881, 0.3152, 0.9618, -0.1803, 0.2061, 0.9618, -0.1803, 0.2061, 0.9618, -0.1803, 0.2061, -0.9801, -0.1838, 0.07539, -0.9801, -0.1838, 0.07539, -0.9801, -0.1838, 0.07539, -0.9701, -0.2425, 0.0, -0.9701, -0.2425, 0.0, -0.9701, -0.2425, 0.0, 0.9801, -0.1838, 0.07539, 0.9801, -0.1838, 0.07539, 0.9801, -0.1838, 0.07539, 0.9701, -0.2425, 0.0, 0.9701, -0.2425, 0.0, 0.9701, -0.2425, 0.0, -0.4629, -0.1099, -0.8796, -0.4629, -0.1099, -0.8796, -0.4629, -0.1099, -0.8796, -0.5666, -0.2865, -0.7726, -0.5666, -0.2865, -0.7726, -0.5666, -0.2865, -0.7726, 0.4629, -0.1099, -0.8796, 0.4629, -0.1099, -0.8796, 0.4629, -0.1099, -0.8796, 0.5666, -0.2865, -0.7726, 0.5666, -0.2865, -0.7726, 0.5666, -0.2865, -0.7726, 0.0, 0.1104, -0.9939, 0.0, 0.1104, -0.9939, 0.0, 0.1104, -0.9939, 0.0, -0.9981, 0.06238, 0.0, -0.9981, 0.06238, 0.0, -0.9981, 0.06238, -0.9875, 0.1062, 0.1168, -0.9875, 0.1062, 0.1168, -0.9875, 0.1062, 0.1168, 0.9875, 0.1062, 0.1168, 0.9875, 0.1062, 0.1168, 0.9875, 0.1062, 0.1168, 0.0, -0.9806, 0.1961, 0.0, -0.9806, 0.1961, 0.0, -0.9806, 0.1961, -0.9912, 0.1245, 0.04404, -0.9914, 0.1235, 0.04423, -0.9914, 0.123, 0.04432, 0.9914, 0.1235, 0.04423, 0.9912, 0.1245, 0.04404, 0.9914, 0.123, 0.04432, -0.9652, 0.1514, 0.2134, -0.9648, 0.1552, 0.2125, -0.965, 0.1526, 0.2131, 0.965, 0.1526, 0.2131, 0.9648, 0.1552, 0.2125, 0.9652, 0.1514, 0.2134, 0.0, -0.9806, 0.1961, 0.0, -0.9806, 0.1961, 0.0, -0.9806, 0.1961])] * 3)])
me_shark_back = bpy.data.meshes.new('shark_back')
me_shark_back.from_pydata([(24.0, 0.0, 32.0), (-8.0, -112.0, 16.0), (6.0, -112.0, 12.0), (0.0, -112.0, 8.0), (-20.0, -32.0, 28.0), (0.0, -112.0, 22.0), (0.0, -34.0, 34.0), (0.0, 0.0, 38.0), (-24.0, 0.0, 32.0), (-22.0, -30.0, -2.0), (-30.0, 0.0, 4.0), (0.0, 0.0, -38.0), (0.0, -158.0, 50.0), (0.0, -142.0, 54.0), (2.0, -154.0, 56.0), (0.0, -160.0, 68.0), (-2.0, -154.0, 56.0), (22.0, -30.0, -2.0), (30.0, 0.0, 4.0), (-30.0, 0.0, -16.0), (4.0, -148.0, 44.0), (-4.0, -148.0, 44.0), (20.0, -32.0, 28.0), (0.0, -140.0, -30.0), (-6.0, -112.0, 12.0), (4.0, -134.0, 14.0), (4.0, -136.0, -8.0), (-4.0, -136.0, -8.0), (8.0, -112.0, 16.0), (0.0, -38.0, -30.0), (30.0, 0.0, -16.0), (-4.0, -134.0, 14.0), (0.0, -60.0, 28.0), (-4.0, -78.0, 25.0), (0.0, -74.0, 36.0), (4.0, -78.0, 25.0), (0.0, -80.0, -8.0), (4.0, -92.0, 2.0), (0.0, -96.0, -8.0), (-4.0, -92.0, 2.0), (0.0, -34.0, -26.0), (-14.0, -52.0, -32.0), (0.0, -50.0, -20.0), (14.0, -52.0, -32.0)], [], [(0, 6, 22), (7, 6, 0), (7, 8, 6), (6, 8, 4), (10, 4, 8), (0, 22, 18), (4, 10, 9), (18, 22, 17), (9, 10, 19), (18, 17, 30), (19, 11, 29), (29, 11, 30), (30, 17, 29), (19, 29, 9), (29, 3, 24), (29, 17, 2), (29, 24, 9), (3, 29, 2), (4, 9, 1), (2, 17, 28), (22, 28, 17), (24, 1, 9), (5, 4, 1), (22, 5, 28), (4, 5, 6), (22, 6, 5), (24, 31, 1), (25, 2, 28), (31, 24, 27), (2, 25, 26), (24, 23, 27), (23, 2, 26), (3, 2, 23), (3, 23, 24), (21, 1, 31), (28, 20, 25), (27, 23, 26), (20, 28, 13), (5, 1, 13), (21, 13, 1), (5, 13, 28), (14, 20, 13), (21, 16, 13), (15, 13, 16), (13, 15, 14), (15, 16, 14), (16, 21, 12), (20, 14, 12), (12, 21, 20), (16, 12, 14), (31, 20, 21), (27, 25, 31), (31, 25, 20), (27, 26, 25), (33, 34, 32), (34, 33, 35), (34, 35, 32), (37, 38, 36), (38, 37, 39), (38, 39, 36), (29, 41, 40), (41, 29, 42), (41, 42, 40), (42, 43, 40), (29, 43, 42), (40, 43, 29)])
_uv = me_shark_back.uv_layers.new(name='UVMap')
_uv.uv.foreach_set('vector', [0.0, 0.0, 0.0, 0.0, 0.0, 0.0, 0.0, 0.0, 0.0, 0.0, 0.0, 0.0, 0.0, 0.0, 0.0, 0.0, 0.0, 0.0, 0.0, 0.0, 0.0, 0.0, 0.0, 0.0, 0.0, 0.0, 0.0, 0.0, 0.0, 0.0, 0.0, 0.0, 0.0, 0.0, 0.0, 0.0, 0.0, 0.0, 0.0, 0.0, 0.0, 0.0, 0.0, 0.0, 0.0, 0.0, 0.0, 0.0, 0.0, 0.0, 0.0, 0.0, 0.0, 0.0, 0.0, 0.0, 0.0, 0.0, 0.0, 0.0, 0.0, 0.0, 0.0, 0.0, 0.0, 0.0, 0.0, 0.0, 0.0, 0.0, 0.0, 0.0, 0.0, 0.0, 0.0, 0.0, 0.0, 0.0, 0.0, 0.0, 0.0, 0.0, 0.0, 0.0, 0.0, 0.0, 0.0, 0.0, 0.0, 0.0, 0.0, 0.0, 0.0, 0.0, 0.0, 0.0, 0.0, 0.0, 0.0, 0.0, 0.0, 0.0, 0.0, 0.0, 0.0, 0.0, 0.0, 0.0, 0.0, 0.0, 0.0, 0.0, 0.0, 0.0, 0.0, 0.0, 0.0, 0.0, 0.0, 0.0, 0.0, 0.0, 0.0, 0.0, 0.0, 0.0, 0.0, 0.0, 0.0, 0.0, 0.0, 0.0, 0.0, 0.0, 0.0, 0.0, 0.0, 0.0, 0.0, 0.0, 0.0, 0.0, 0.0, 0.0, 0.0, 0.0, 0.0, 0.0, 0.0, 0.0, 0.0, 0.0, 0.0, 0.0, 0.0, 0.0, 0.0, 0.0, 0.0, 0.0, 0.0, 0.0, 0.0, 0.0, 0.0, 0.0, 0.0, 0.0, 0.0, 0.0, 0.0, 0.0, 0.0, 0.0, 0.0, 0.0, 0.0, 0.0, 0.0, 0.0, 0.0, 0.0, 0.0, 0.0, 0.0, 0.0, 0.0, 0.0, 0.0, 0.0, 0.0, 0.0, 0.0, 0.0, 0.0, 0.0, 0.0, 0.0, 0.0, 0.0, 0.0, 0.0, 0.0, 0.0, 0.0, 0.0, 0.0, 0.0, 0.0, 0.0, 0.0, 0.0, 0.0, 0.0, 0.0, 0.0, 0.0, 0.0, 0.0, 0.0, 0.0, 0.0, 0.0, 0.0, 0.0, 0.0, 0.0, 0.0, 0.0, 0.0, 0.0, 0.0, 0.0, 0.0, 0.0, 0.0, 0.0, 0.0, 0.0, 0.0, 0.0, 0.0, 0.0, 0.0, 0.0, 0.0, 0.0, 0.0, 0.0, 0.0, 0.0, 0.0, 0.0, 0.0, 0.0, 0.0, 0.0, 0.0, 0.0, 0.0, 0.0, 0.0, 0.0, 0.0, 0.0, 0.0, 0.0, 0.0, 0.0, 0.0, 0.0, 0.0, 0.0, 0.0, 0.0, 0.0, 0.0, 0.0, 0.0, 0.0, 0.0, 0.0, 0.0, 0.0, 0.0, 0.0, 0.0, 0.0, 0.0, 0.0, 0.0, 0.0, 0.0, 0.0, 0.0, 0.0, 0.0, 0.0, 0.0, 0.0, 0.0, 0.0, 0.0, 0.0, 0.0, 0.0, 0.0, 0.0, 0.0, 0.0, 0.0, 0.0, 0.0, 0.0, 0.0, 0.0, 0.0, 0.0, 0.0, 0.0, 0.0, 0.0, 0.0, 0.0, 0.0, 0.0, 0.0, 0.0, 0.0, 0.0, 0.0, 0.0, 0.0, 0.0, 0.0, 0.0, 0.0, 0.0, 0.0, 0.0, 0.0, 0.0, 0.0, 0.0, 0.0, 0.0, 0.0, 0.0, 0.0, 0.0, 0.0, 0.0, 0.0, 0.0, 0.0, 0.0, 0.0, 0.0, 0.0, 0.0, 0.0, 0.0, 0.0, 0.0, 0.0, 0.0, 0.0, 0.0, 0.0, 0.0, 0.0, 0.0, 0.0, 0.0, 0.0, 0.0, 0.0, 0.0, 0.0, 0.0, 0.0, 0.0, 0.0, 0.0, 0.0, 0.0, 0.0, 0.0, 0.0, 0.0, 0.0, 0.0, 0.0, 0.0, 0.0, 0.0])
me_shark_back.update()
me_shark_back.normals_split_custom_set([tuple(v) for v in zip(*[iter([0.2981, -0.155, 0.9419, 0.2981, -0.155, 0.9419, 0.2981, -0.155, 0.9419, 0.241, -0.1134, 0.9639, 0.241, -0.1134, 0.9639, 0.241, -0.1134, 0.9639, -0.241, -0.1134, 0.9639, -0.241, -0.1134, 0.9639, -0.241, -0.1134, 0.9639, -0.2981, -0.155, 0.9419, -0.2981, -0.155, 0.9419, -0.2981, -0.155, 0.9419, -0.9672, -0.1468, 0.2073, -0.9672, -0.1468, 0.2073, -0.9672, -0.1468, 0.2073, 0.9672, -0.1468, 0.2073, 0.9672, -0.1468, 0.2073, 0.9672, -0.1468, 0.2073, -0.9628, -0.266, 0.04645, -0.9628, -0.266, 0.04645, -0.9628, -0.266, 0.04645, 0.9628, -0.266, 0.04645, 0.9628, -0.266, 0.04645, 0.9628, -0.266, 0.04645, -0.9662, -0.2577, 0.0, -0.9662, -0.2577, 0.0, -0.9662, -0.2577, 0.0, 0.9662, -0.2577, 0.0, 0.9662, -0.2577, 0.0, 0.9662, -0.2577, 0.0, -0.583, -0.1674, -0.795, -0.583, -0.1674, -0.795, -0.583, -0.1674, -0.795, 0.583, -0.1674, -0.795, 0.583, -0.1674, -0.795, 0.583, -0.1674, -0.795, 0.766, -0.4281, -0.4796, 0.766, -0.4281, -0.4796, 0.766, -0.4281, -0.4796, -0.766, -0.4281, -0.4796, -0.766, -0.4281, -0.4796, -0.766, -0.4281, -0.4796, -0.5101, -0.3929, -0.7651, -0.5101, -0.3929, -0.7651, -0.5101, -0.3929, -0.7651, 0.7948, -0.2495, -0.5532, 0.7948, -0.2495, -0.5532, 0.7948, -0.2495, -0.5532, -0.7948, -0.2495, -0.5532, -0.7948, -0.2495, -0.5532, -0.7948, -0.2495, -0.5532, 0.5101, -0.3929, -0.7651, 0.5101, -0.3929, -0.7651, 0.5101, -0.3929, -0.7651, -0.9862, -0.1562, 0.05533, -0.9862, -0.1562, 0.05533, -0.9862, -0.1562, 0.05533, 0.8675, -0.2433, -0.4338, 0.8675, -0.2433, -0.4338, 0.8675, -0.2433, -0.4338, 0.9862, -0.1562, 0.05533, 0.9862, -0.1562, 0.05533, 0.9862, -0.1562, 0.05533, -0.8675, -0.2433, -0.4338, -0.8675, -0.2433, -0.4338, -0.8675, -0.2433, -0.4338, -0.5872, -0.2055, 0.7829, -0.5872, -0.2055, 0.7829, -0.5872, -0.2055, 0.7829, 0.5872, -0.2055, 0.7829, 0.5872, -0.2055, 0.7829, 0.5872, -0.2055, 0.7829, -0.2976, -0.1452, 0.9436, -0.2976, -0.1452, 0.9436, -0.2976, -0.1452, 0.9436, 0.2976, -0.1452, 0.9436, 0.2976, -0.1452, 0.9436, 0.2976, -0.1452, 0.9436, -0.8878, -0.1211, -0.4439, -0.8878, -0.1211, -0.4439, -0.8878, -0.1211, -0.4439, 0.8878, -0.1211, -0.4439, 0.8878, -0.1211, -0.4439, 0.8878, -0.1211, -0.4439, -0.9959, -0.0898, 0.008163, -0.9959, -0.0898, 0.008163, -0.9959, -0.0898, 0.008163, 0.9959, -0.0898, 0.008163, 0.9959, -0.0898, 0.008163, 0.9959, -0.0898, 0.008163, -0.9782, 0.07861, -0.1921, -0.9782, 0.07861, -0.1921, -0.9782, 0.07861, -0.1921, 0.9782, 0.07861, -0.1921, 0.9782, 0.07861, -0.1921, 0.9782, 0.07861, -0.1921, 0.3678, 0.7486, -0.5516, 0.3678, 0.7486, -0.5516, 0.3678, 0.7486, -0.5516, -0.3678, 0.7486, -0.5516, -0.3678, 0.7486, -0.5516, -0.3678, 0.7486, -0.5516, -0.982, -0.1713, -0.07993, -0.982, -0.1713, -0.07993, -0.982, -0.1713, -0.07993, 0.982, -0.1713, -0.07993, 0.982, -0.1713, -0.07993, 0.982, -0.1713, -0.07993, 0.0, -0.9839, 0.1789, 0.0, -0.9839, 0.1789, 0.0, -0.9839, 0.1789, 0.945, 0.1289, 0.3007, 0.945, 0.1289, 0.3007, 0.945, 0.1289, 0.3007, -0.4564, 0.6491, 0.6085, -0.4564, 0.6491, 0.6085, -0.4564, 0.6491, 0.6085, -0.945, 0.1289, 0.3007, -0.945, 0.1289, 0.3007, -0.945, 0.1289, 0.3007, 0.4564, 0.6491, 0.6085, 0.4564, 0.6491, 0.6085, 0.4564, 0.6491, 0.6085, 0.9452, 0.2005, 0.2578, 0.9452, 0.2005, 0.2578, 0.9452, 0.2005, 0.2578, -0.9452, 0.2005, 0.2578, -0.9452, 0.2005, 0.2578, -0.9452, 0.2005, 0.2578, -0.9452, 0.2005, 0.2578, -0.9452, 0.2005, 0.2578, -0.9452, 0.2005, 0.2578, 0.9452, 0.2005, 0.2578, 0.9452, 0.2005, 0.2578, 0.9452, 0.2005, 0.2578, 0.0, -0.8944, -0.4472, 0.0, -0.8944, -0.4472, 0.0, -0.8944, -0.4472, -0.9183, -0.3935, -0.04373, -0.9183, -0.3935, -0.04373, -0.9183, -0.3935, -0.04373, 0.9183, -0.3935, -0.04373, 0.9183, -0.3935, -0.04373, 0.9183, -0.3935, -0.04373, 0.0, -0.5145, -0.8575, 0.0, -0.5145, -0.8575, 0.0, -0.5145, -0.8575, 0.0, -0.8321, 0.5547, 0.0, -0.8321, 0.5547, 0.0, -0.8321, 0.5547, 0.0, -0.9062, -0.4229, 0.0, -0.9062, -0.4229, 0.0, -0.9062, -0.4229, 0.0, -0.9959, 0.09054, 0.0, -0.9959, 0.09054, 0.0, -0.9959, 0.09054, 0.0, -0.9062, -0.4229, 0.0, -0.9062, -0.4229, 0.0, -0.9062, -0.4229, 0.0, -0.9959, 0.09054, 0.0, -0.9959, 0.09054, 0.0, -0.9959, 0.09054, -0.9448, 0.1625, 0.2845, -0.9448, 0.1625, 0.2845, -0.9448, 0.1625, 0.2845, 0.0, -0.9398, 0.3417, 0.0, -0.9398, 0.3417, 0.0, -0.9398, 0.3417, 0.9448, 0.1625, 0.2845, 0.9448, 0.1625, 0.2845, 0.9448, 0.1625, 0.2845, 0.9285, 0.0, -0.3714, 0.9285, 0.0, -0.3714, 0.9285, 0.0, -0.3714, 0.0, -0.9285, 0.3714, 0.0, -0.9285, 0.3714, 0.0, -0.9285, 0.3714, -0.9285, 0.0, -0.3714, -0.9285, 0.0, -0.3714, -0.9285, 0.0, -0.3714, -0.5183, 0.6047, -0.6047, -0.5183, 0.6047, -0.6047, -0.5183, 0.6047, -0.6047, 0.6, -0.5122, -0.6146, 0.6, -0.5122, -0.6146, 0.6, -0.5122, -0.6146, -0.6489, 0.2672, 0.7125, -0.6489, 0.2672, 0.7125, -0.6489, 0.2672, 0.7125, 0.6489, 0.2672, 0.7125, 0.6489, 0.2672, 0.7125, 0.6489, 0.2672, 0.7125, -0.6, -0.5122, -0.6146, -0.6, -0.5122, -0.6146, -0.6, -0.5122, -0.6146, 0.5183, 0.6047, -0.6047, 0.5183, 0.6047, -0.6047, 0.5183, 0.6047, -0.6047])] * 3)])

# ---- objects
ob_penguin_head = bpy.data.objects.new('penguin_head', me_penguin_head)
ob_penguin_foot_right = bpy.data.objects.new('penguin_foot_right', me_penguin_foot_right)
ob_penguin_foot_left = bpy.data.objects.new('penguin_foot_left', me_penguin_foot_left)
ob_penguin_body = bpy.data.objects.new('penguin_body', me_penguin_body)
ob_penguin_flipper_right = bpy.data.objects.new('penguin_flipper_right', me_penguin_flipper_right)
ob_penguin_flipper_left = bpy.data.objects.new('penguin_flipper_left', me_penguin_flipper_left)
ob_penguin_glasses = bpy.data.objects.new('penguin_glasses', me_penguin_glasses)
ob_penguin_beak = bpy.data.objects.new('penguin_beak', me_penguin_beak)
ob_penguin_glasses_v2 = bpy.data.objects.new('penguin_glasses_v2', me_penguin_glasses_v2)
ob_penguin_glasses_v3 = bpy.data.objects.new('penguin_glasses_v3', me_penguin_glasses_v3)
ob_penguin_eyes = bpy.data.objects.new('penguin_eyes', me_penguin_eyes)
ob_penguin_eyes_v2 = bpy.data.objects.new('penguin_eyes_v2', me_penguin_eyes_v2)
ob_seal_body = bpy.data.objects.new('seal_body', me_seal_body)
ob_seal_tail = bpy.data.objects.new('seal_tail', me_seal_tail)
ob_seal_flipper_left = bpy.data.objects.new('seal_flipper_left', me_seal_flipper_left)
ob_seal_tail_flipper_left = bpy.data.objects.new('seal_tail_flipper_left', me_seal_tail_flipper_left)
ob_seal_flipper_right = bpy.data.objects.new('seal_flipper_right', me_seal_flipper_right)
ob_seal_tail_flipper_right = bpy.data.objects.new('seal_tail_flipper_right', me_seal_tail_flipper_right)
ob_seal_whiskers = bpy.data.objects.new('seal_whiskers', me_seal_whiskers)
ob_seal_eyes = bpy.data.objects.new('seal_eyes', me_seal_eyes)
ob_seal_eyes_v2 = bpy.data.objects.new('seal_eyes_v2', me_seal_eyes_v2)
ob_shark_front = bpy.data.objects.new('shark_front', me_shark_front)
ob_shark_back = bpy.data.objects.new('shark_back', me_shark_back)

# ---- transforms, parenting, visibility, modifiers, constraints
ob_penguin_head.parent = ob_penguin_body
ob_penguin_head.location = (0.0, 0.0, 26.0)
ob_penguin_foot_right.parent = ob_penguin_body
ob_penguin_foot_right.location = (7.0, -2.0, 3.0)
ob_penguin_foot_left.parent = ob_penguin_body
ob_penguin_foot_left.location = (-7.0, -2.0, 3.0)
ob_penguin_body.location = (0.0, 0.0, 0.0)
ob_penguin_flipper_right.parent = ob_penguin_body
ob_penguin_flipper_right.location = (9.0, 0.0, 23.0)
ob_penguin_flipper_left.parent = ob_penguin_body
ob_penguin_flipper_left.location = (-9.0, 0.0, 23.0)
ob_penguin_glasses.parent = ob_penguin_head
ob_penguin_glasses.location = (0.0, 0.0, 0.0)
ob_penguin_beak.parent = ob_penguin_head
ob_penguin_beak.location = (0.0, 0.0, 0.0)
ob_penguin_glasses_v2.parent = ob_penguin_head
ob_penguin_glasses_v2.location = (0.0, 0.0, 0.0)
ob_penguin_glasses_v3.parent = ob_penguin_head
ob_penguin_glasses_v3.location = (0.0, 0.0, 0.0)
ob_penguin_eyes.parent = ob_penguin_head
ob_penguin_eyes.location = (0.0, 0.0, 0.0)
ob_penguin_eyes_v2.parent = ob_penguin_head
ob_penguin_eyes_v2.location = (0.0, 0.0, 0.0)
ob_seal_body.location = (0.0, 0.0, 0.0)
ob_seal_tail.parent = ob_seal_body
ob_seal_tail.location = (0.0, -16.0, 12.0)
ob_seal_flipper_left.parent = ob_seal_body
ob_seal_flipper_left.location = (-16.0, 6.0, 1.0)
ob_seal_tail_flipper_left.parent = ob_seal_tail
ob_seal_tail_flipper_left.location = (-3.0, -30.0, -2.0)
ob_seal_flipper_right.parent = ob_seal_body
ob_seal_flipper_right.location = (16.0, 6.0, 1.0)
ob_seal_tail_flipper_right.parent = ob_seal_tail
ob_seal_tail_flipper_right.location = (3.0, -30.0, -2.0)
ob_seal_tail_flipper_right.scale = (-1.0, -1.0, -1.0)
ob_seal_whiskers.parent = ob_seal_body
ob_seal_whiskers.location = (0.0, 0.0, 0.0)
ob_seal_eyes.parent = ob_seal_body
ob_seal_eyes.location = (0.0, 0.0, 0.0)
ob_seal_eyes_v2.parent = ob_seal_body
ob_seal_eyes_v2.location = (0.0, 0.0, 0.0)
ob_shark_front.location = (0.0, 32.0, 0.0)
ob_shark_back.location = (0.0, 0.0, 0.0)

# ---- collection membership
col_penguin_collection.objects.link(ob_penguin_head)
col_penguin_collection.objects.link(ob_penguin_foot_right)
col_penguin_collection.objects.link(ob_penguin_foot_left)
col_penguin_collection.objects.link(ob_penguin_body)
col_penguin_collection.objects.link(ob_penguin_flipper_right)
col_penguin_collection.objects.link(ob_penguin_flipper_left)
col_penguin_collection.objects.link(ob_penguin_glasses)
col_penguin_collection.objects.link(ob_penguin_beak)
col_penguin_collection.objects.link(ob_penguin_glasses_v2)
col_penguin_collection.objects.link(ob_penguin_glasses_v3)
col_penguin_collection.objects.link(ob_penguin_eyes)
col_penguin_collection.objects.link(ob_penguin_eyes_v2)
col_seal_collection.objects.link(ob_seal_body)
col_seal_collection.objects.link(ob_seal_tail)
col_seal_collection.objects.link(ob_seal_flipper_left)
col_seal_collection.objects.link(ob_seal_tail_flipper_left)
col_seal_collection.objects.link(ob_seal_flipper_right)
col_seal_collection.objects.link(ob_seal_tail_flipper_right)
col_seal_collection.objects.link(ob_seal_whiskers)
col_seal_collection.objects.link(ob_seal_eyes)
col_seal_collection.objects.link(ob_seal_eyes_v2)
col_shark_collection.objects.link(ob_shark_front)
col_shark_collection.objects.link(ob_shark_back)
def _layer_coll(name, lc=None):
    lc = lc or bpy.context.view_layer.layer_collection
    for c in lc.children:
        if c.name == name: return c
        r = _layer_coll(name, c)
        if r: return r
_layer_coll('Penguin Collection').exclude = True
_layer_coll('Seal Collection').exclude = True

# ---- scene / render settings (as saved in the file)
scene.frame_start = 1; scene.frame_end = 250; scene.frame_set(10)
scene.render.engine = 'BLENDER_EEVEE_NEXT'
scene.render.bake_bias = 0.0
scene.render.bake_samples = 0
scene.cycles.sampling_pattern = 'TABULATED_SOBOL'
scene.eevee.use_volume_custom_range = False
bpy.context.view_layer.update()

# ---- added for rendering (the .blend has no active camera and no usable light): camera, sun
cam_auto = bpy.data.cameras.new('AutoCamera')
cam_auto.lens = 50.0
cam_auto.sensor_width = 36.0
cam_auto.clip_end = 5684.93
ob_auto_camera = bpy.data.objects.new('AutoCamera', cam_auto)
scene.collection.objects.link(ob_auto_camera)
ob_auto_camera.location = (323.929, -388.715, 277.143)
ob_auto_camera.rotation_euler = (1.09748, -7.21219e-08, 0.694738)
scene.camera = ob_auto_camera
light_auto_sun = bpy.data.lights.new('AutoSun', 'SUN')
light_auto_sun.energy = 3.0
light_auto_sun.angle = 0.0523599
ob_auto_sun = bpy.data.objects.new('AutoSun', light_auto_sun)
scene.collection.objects.link(ob_auto_sun)
ob_auto_sun.rotation_euler = (0.872665, 0.174533, 0.523599)
bpy.context.view_layer.update()
